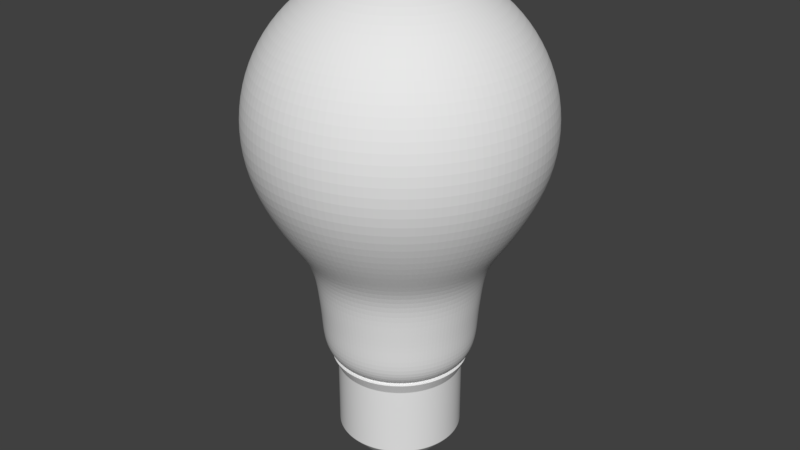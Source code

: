# Source: light_bulbV2.blend  (saved by Blender 2.79.0; exported with 4.5.12 LTS)
import bpy
from mathutils import Matrix  # noqa: F401  (used for matrix-valued properties, if any)

bpy.ops.wm.read_factory_settings(use_empty=True)
scene = bpy.context.scene
scene.name = 'Scene'

# ---- collections
col_collection_1 = bpy.data.collections.new('Collection 1'); scene.collection.children.link(col_collection_1)

# ---- world
world_world = bpy.data.worlds.new('World'); scene.world = world_world
world_world.color = (0.05088, 0.05088, 0.05088)
world_world.use_sun_shadow = False
world_world.sun_shadow_jitter_overblur = 0.0
world_world.cycles.sampling_method = 'MANUAL'

# ---- meshes
me_circle_001 = bpy.data.meshes.new('Circle.001')
me_circle_001.from_pydata([(0.0, -0.2906, 0.0), (-0.9511, -0.9816, 0.0), (-0.5878, -2.1, 0.0), (0.5878, -2.1, 0.0), (0.9511, -0.9816, 0.0)], [(1, 0), (2, 1), (3, 2), (4, 3), (0, 4)], [])
me_circle_001.materials.append(None)
me_circle_001.materials.append(None)
me_circle_001.use_remesh_preserve_volume = False
me_circle_001.use_remesh_preserve_attributes = False
me_circle_001.use_mirror_vertex_groups = False
me_circle_001.update()
me_cube_001 = bpy.data.meshes.new('Cube.001')
me_cube_001.from_pydata([(-0.9461, -0.4734, -4.072), (-0.2315, -0.4734, 2.281), (-0.9461, 0.4744, -4.072), (-0.9461, 0.4744, 3.001), (0.9461, -0.4734, -4.072), (0.2315, -0.4734, 2.281), (0.9461, 0.4744, -4.072), (0.9461, 0.4744, 3.001), (-0.2315, -0.4734, 1.72), (-0.9461, 0.4744, 1.0), (0.9461, 0.4744, 1.0), (0.2315, -0.4734, 1.72), (-0.2912, -0.2912, 3.001), (-0.2912, 0.2912, 3.001), (0.2912, -0.2912, 3.001), (0.2912, 0.2912, 3.001), (-0.2912, -0.2912, 5.625), (-0.2912, 0.2912, 5.625), (0.2912, -0.2912, 5.625), (0.2912, 0.2912, 5.625), (-0.6037, -0.6037, 5.625), (-0.6037, 0.6037, 5.625), (0.6037, -0.6037, 5.625), (0.6037, 0.6037, 5.625), (-0.6037, -0.6037, 6.032), (-0.6037, 0.6037, 6.032), (0.6037, -0.6037, 6.032), (0.6037, 0.6037, 6.032), (-0.9461, -0.4734, 1.0), (-0.9461, -0.4734, 3.001), (0.9461, -0.4734, 3.001), (0.9461, -0.4734, 1.0), (-0.2315, 0.4765, 2.281), (0.2315, 0.4765, 2.281), (-0.2315, 0.4765, 1.72), (0.2315, 0.4765, 1.72), (-0.9461, 0.4744, -4.065), (0.9461, 0.4744, -4.065), (0.9461, -0.4734, -4.065), (-0.9461, -0.4734, -4.065), (-0.9461, -0.4734, -4.052), (-0.9461, 0.4744, -4.052), (0.9461, 0.4744, -4.052), (0.9461, -0.4734, -4.052)], [], [(28, 29, 3, 9), (10, 7, 30, 31), (11, 5, 33, 35), (7, 3, 13, 15), (43, 31, 28, 40), (42, 10, 31, 43), (41, 9, 10, 42), (40, 28, 9, 41), (12, 14, 18, 16), (30, 7, 15, 14), (3, 29, 12, 13), (29, 30, 14, 12), (19, 17, 21, 23), (15, 13, 17, 19), (14, 15, 19, 18), (13, 12, 16, 17), (22, 23, 27, 26), (18, 19, 23, 22), (17, 16, 20, 21), (16, 18, 22, 20), (27, 25, 24, 26), (21, 20, 24, 25), (20, 22, 26, 24), (23, 21, 25, 27), (8, 1, 29, 28), (1, 5, 30, 29), (5, 11, 31, 30), (11, 8, 28, 31), (1, 8, 34, 32), (8, 11, 35, 34), (5, 1, 32, 33), (3, 32, 34, 9), (9, 34, 35, 10), (10, 35, 33, 7), (3, 7, 33, 32), (2, 6, 4, 0), (0, 39, 36, 2), (2, 36, 37, 6), (6, 37, 38, 4), (4, 38, 39, 0), (39, 40, 41, 36), (36, 41, 42, 37), (37, 42, 43, 38), (38, 43, 40, 39)])
me_cube_001.use_remesh_preserve_volume = False
me_cube_001.use_remesh_preserve_attributes = False
me_cube_001.use_mirror_vertex_groups = False
me_cube_001.update()
me_cylinder = bpy.data.meshes.new('Cylinder')
me_cylinder.from_pydata([(-2.044e-09, 1.018, 0.9501), (0.1986, 0.9984, 0.9501), (0.3896, 0.9405, 0.9501), (0.5656, 0.8464, 0.9501), (0.7198, 0.7198, 0.9501), (0.8464, 0.5656, 0.9501), (0.9405, 0.3896, 0.9501), (0.9984, 0.1986, 0.9501), (1.018, 7.17e-08, 0.9501), (0.9984, -0.1986, 0.9501), (0.9405, -0.3896, 0.9501), (0.8464, -0.5656, 0.9501), (0.7198, -0.7198, 0.9501), (0.5656, -0.8464, 0.9501), (0.3896, -0.9405, 0.9501), (0.1986, -0.9984, 0.9501), (-3.337e-07, -1.018, 0.9501), (-0.1986, -0.9984, 0.9501), (-0.3896, -0.9405, 0.9501), (-0.5656, -0.8464, 0.9501), (-0.7198, -0.7198, 0.9501), (-0.8464, -0.5656, 0.9501), (-0.9405, -0.3896, 0.9501), (-0.9984, -0.1986, 0.9501), (-1.018, 9.778e-07, 0.9501), (-0.9984, 0.1986, 0.9501), (-0.9405, 0.3896, 0.9501), (-0.8464, 0.5656, 0.9501), (-0.7198, 0.7198, 0.9501), (-0.5656, 0.8464, 0.9501), (-0.3896, 0.9405, 0.9501), (-0.1986, 0.9984, 0.9501), (4.466e-08, 0.5338, -0.5674), (0.1041, 0.5235, -0.5674), (0.2043, 0.4932, -0.5674), (0.2966, 0.4438, -0.5674), (0.3774, 0.3774, -0.5674), (0.4438, 0.2966, -0.5674), (0.4932, 0.2043, -0.5674), (0.5235, 0.1041, -0.5674), (0.5338, 1.868e-07, -0.5674), (0.5235, -0.1041, -0.5674), (0.4932, -0.2043, -0.5674), (0.4438, -0.2966, -0.5674), (0.3774, -0.3774, -0.5674), (0.2966, -0.4438, -0.5674), (0.2043, -0.4932, -0.5674), (0.1041, -0.5235, -0.5674), (-1.293e-07, -0.5338, -0.5674), (-0.1041, -0.5235, -0.5674), (-0.2043, -0.4932, -0.5674), (-0.2966, -0.4438, -0.5674), (-0.3774, -0.3774, -0.5674), (-0.4438, -0.2966, -0.5674), (-0.4932, -0.2043, -0.5674), (-0.5235, -0.1041, -0.5674), (-0.5338, 6.619e-07, -0.5674), (-0.5235, 0.1041, -0.5674), (-0.4932, 0.2043, -0.5674), (-0.4438, 0.2966, -0.5674), (-0.3774, 0.3774, -0.5674), (-0.2966, 0.4438, -0.5674), (-0.2043, 0.4932, -0.5674), (-0.1041, 0.5235, -0.5674), (5.265e-08, 0.4127, -0.7669), (0.08051, 0.4048, -0.7669), (0.1579, 0.3813, -0.7669), (0.2293, 0.3431, -0.7669), (0.2918, 0.2918, -0.7669), (0.3431, 0.2293, -0.7669), (0.3813, 0.1579, -0.7669), (0.4048, 0.08051, -0.7669), (0.4127, 2.159e-07, -0.7669), (0.4048, -0.08051, -0.7669), (0.3813, -0.1579, -0.7669), (0.3431, -0.2293, -0.7669), (0.2918, -0.2918, -0.7669), (0.2293, -0.3431, -0.7669), (0.1579, -0.3813, -0.7669), (0.08051, -0.4048, -0.7669), (-8.182e-08, -0.4127, -0.7669), (-0.08051, -0.4048, -0.7669), (-0.1579, -0.3813, -0.7669), (-0.2293, -0.3431, -0.7669), (-0.2918, -0.2918, -0.7669), (-0.3431, -0.2293, -0.7669), (-0.3813, -0.1579, -0.7669), (-0.4048, -0.08051, -0.7669), (-0.4127, 5.833e-07, -0.7669), (-0.4048, 0.08051, -0.7669), (-0.3813, 0.1579, -0.7669), (-0.3431, 0.2293, -0.7669), (-0.2918, 0.2918, -0.7669), (-0.2293, 0.3431, -0.7669), (-0.1579, 0.3813, -0.7669), (-0.08051, 0.4048, -0.7669), (0.6629, -0.6629, 0.7421), (-0.7795, 0.5209, 0.7421), (0.3588, -0.8662, 0.7421), (0.1829, 0.9195, 0.7421), (-0.6629, 0.6629, 0.7421), (0.1829, -0.9195, 0.7421), (0.3588, 0.8662, 0.7421), (-0.5209, 0.7795, 0.7421), (-2.971e-07, -0.9375, 0.7421), (0.5209, 0.7795, 0.7421), (-0.3588, 0.8662, 0.7421), (-0.1829, -0.9195, 0.7421), (0.6629, 0.6629, 0.7421), (-0.1829, 0.9195, 0.7421), (8.387e-09, 0.9375, 0.7421), (-0.3588, -0.8662, 0.7421), (0.7795, 0.5209, 0.7421), (-0.5209, -0.7795, 0.7421), (0.8662, 0.3588, 0.7421), (-0.6629, -0.6629, 0.7421), (0.9195, 0.1829, 0.7421), (-0.7795, -0.5209, 0.7421), (0.9375, 8.752e-08, 0.7421), (-0.8662, -0.3588, 0.7421), (0.9195, -0.1829, 0.7421), (-0.9195, -0.1829, 0.7421), (0.8662, -0.3588, 0.7421), (0.7795, -0.5209, 0.7421), (-0.9375, 9.22e-07, 0.7421), (-0.9195, 0.1829, 0.7421), (-0.8662, 0.3588, 0.7421), (0.5209, -0.7795, 0.7421), (-4.795e-10, 1.006, 0.9242), (0.1962, 0.9866, 0.9242), (0.3849, 0.9293, 0.9242), (0.5589, 0.8364, 0.9242), (0.7113, 0.7113, 0.9242), (0.8364, 0.5589, 0.9242), (0.9293, 0.3849, 0.9242), (0.9866, 0.1962, 0.9242), (1.006, 7.407e-08, 0.9242), (0.9866, -0.1962, 0.9242), (0.9293, -0.3849, 0.9242), (0.8364, -0.5589, 0.9242), (0.7113, -0.7113, 0.9242), (0.5589, -0.8364, 0.9242), (0.3849, -0.9293, 0.9242), (0.1962, -0.9866, 0.9242), (-3.282e-07, -1.006, 0.9242), (-0.1962, -0.9866, 0.9242), (-0.3849, -0.9293, 0.9242), (-0.5589, -0.8364, 0.9242), (-0.7113, -0.7113, 0.9242), (-0.8364, -0.5589, 0.9242), (-0.9293, -0.3849, 0.9242), (-0.9866, -0.1962, 0.9242), (-1.006, 9.694e-07, 0.9242), (-0.9866, 0.1962, 0.9242), (-0.9293, 0.3849, 0.9242), (-0.8364, 0.5589, 0.9242), (-0.7113, 0.7113, 0.9242), (-0.5589, 0.8364, 0.9242), (-0.3849, 0.9293, 0.9242), (-0.1962, 0.9866, 0.9242), (0.185, 0.9303, 0.801), (0.363, 0.8763, 0.801), (0.527, 0.7887, 0.801), (0.6707, 0.6707, 0.801), (0.7887, 0.527, 0.801), (0.8763, 0.363, 0.801), (0.9303, 0.185, 0.801), (0.9485, 8.536e-08, 0.801), (0.9303, -0.185, 0.801), (0.8763, -0.363, 0.801), (0.7887, -0.527, 0.801), (0.6707, -0.6707, 0.801), (0.527, -0.7887, 0.801), (0.363, -0.8763, 0.801), (0.185, -0.9303, 0.801), (-3.021e-07, -0.9485, 0.801), (-0.185, -0.9303, 0.801), (-0.363, -0.8763, 0.801), (-0.527, -0.7887, 0.801), (-0.6707, -0.6707, 0.801), (-0.7887, -0.527, 0.801), (-0.8763, -0.363, 0.801), (-0.9303, -0.185, 0.801), (-0.9485, 9.296e-07, 0.801), (-0.9303, 0.185, 0.801), (-0.8763, 0.363, 0.801), (-0.7887, 0.527, 0.801), (-0.6707, 0.6707, 0.801), (-0.527, 0.7887, 0.801), (-0.363, 0.8763, 0.801), (-0.185, 0.9303, 0.801), (6.963e-09, 0.9485, 0.801), (8.387e-09, 0.9375, -0.2556), (0.7795, -0.5209, -0.2556), (-0.9195, 0.1829, -0.2556), (0.6629, -0.6629, -0.2556), (-0.7795, 0.5209, -0.2556), (0.3588, -0.8662, -0.2556), (0.1829, 0.9195, -0.2556), (-0.6629, 0.6629, -0.2556), (0.1829, -0.9195, -0.2556), (0.3588, 0.8662, -0.2556), (-0.5209, 0.7795, -0.2556), (-2.971e-07, -0.9375, -0.2556), (0.5209, 0.7795, -0.2556), (-0.3588, 0.8662, -0.2556), (-0.1829, -0.9195, -0.2556), (0.6629, 0.6629, -0.2556), (-0.1829, 0.9195, -0.2556), (-0.3588, -0.8662, -0.2556), (0.7795, 0.5209, -0.2556), (-0.5209, -0.7795, -0.2556), (0.8662, 0.3588, -0.2556), (-0.6629, -0.6629, -0.2556), (0.9195, 0.1829, -0.2556), (-0.7795, -0.5209, -0.2556), (0.9375, 8.752e-08, -0.2556), (-0.8662, -0.3588, -0.2556), (0.9195, -0.1829, -0.2556), (-0.9195, -0.1829, -0.2556), (0.8662, -0.3588, -0.2556), (-0.9375, 9.22e-07, -0.2556), (-0.8662, 0.3588, -0.2556), (0.5209, -0.7795, -0.2556), (-0.344, 0.8305, -0.3274), (0.4994, 0.7474, -0.3274), (0.344, 0.8305, -0.3274), (0.7474, -0.4994, -0.3274), (0.8305, -0.344, -0.3274), (0.1754, 0.8816, -0.3274), (-0.7474, 0.4994, -0.3274), (-0.8305, 0.344, -0.3274), (-0.1754, -0.8816, -0.3274), (-0.8816, 0.1754, -0.3274), (-0.8989, 8.97e-07, -0.3274), (0.1754, -0.8816, -0.3274), (1.222e-08, 0.8989, -0.3274), (0.344, -0.8305, -0.3274), (-0.8816, -0.1754, -0.3274), (0.7474, 0.4994, -0.3274), (0.6356, -0.6356, -0.3274), (-0.4994, 0.7474, -0.3274), (-0.6356, -0.6356, -0.3274), (-0.1754, 0.8816, -0.3274), (0.8305, 0.344, -0.3274), (0.8989, 9.687e-08, -0.3274), (0.8816, -0.1754, -0.3274), (-0.6356, 0.6356, -0.3274), (0.4994, -0.7474, -0.3274), (-2.807e-07, -0.8989, -0.3274), (-0.4994, -0.7474, -0.3274), (-0.8305, -0.344, -0.3274), (0.8816, 0.1754, -0.3274), (-0.344, -0.8305, -0.3274), (0.6356, 0.6356, -0.3274), (-0.7474, -0.4994, -0.3274), (-0.2732, 0.6596, -0.5344), (0.3967, 0.5937, -0.5344), (0.2732, 0.6596, -0.5344), (0.5937, -0.3967, -0.5344), (0.6596, -0.2732, -0.5344), (0.1393, 0.7003, -0.5344), (-0.5937, 0.3967, -0.5344), (-0.6596, 0.2732, -0.5344), (-0.1393, -0.7003, -0.5344), (-0.7003, 0.1393, -0.5344), (-0.714, 7.772e-07, -0.5344), (0.1393, -0.7003, -0.5344), (3.054e-08, 0.714, -0.5344), (0.2732, -0.6596, -0.5344), (-0.7003, -0.1393, -0.5344), (0.5937, 0.3967, -0.5344), (0.5049, -0.5049, -0.5344), (-0.3967, 0.5937, -0.5344), (-0.5049, -0.5049, -0.5344), (0.6596, 0.2732, -0.5344), (0.714, 1.416e-07, -0.5344), (0.7003, -0.1393, -0.5344), (-0.5049, 0.5049, -0.5344), (-2.021e-07, -0.714, -0.5344), (-0.3967, -0.5937, -0.5344), (0.7003, 0.1393, -0.5344), (-0.2732, -0.6596, -0.5344), (-0.5937, -0.3967, -0.5344), (-0.1393, 0.7003, -0.5344), (0.3967, -0.5937, -0.5344), (-0.6596, -0.2732, -0.5344), (0.5049, 0.5049, -0.5344), (-0.436, 0.2914, -0.5828), (-0.4845, 0.2007, -0.5828), (-0.5143, 0.1023, -0.5828), (-0.5244, 6.559e-07, -0.5828), (-0.5143, -0.1023, -0.5828), (0.5244, 1.891e-07, -0.5828), (0.5143, 0.1023, -0.5828), (0.3708, 0.3708, -0.5828), (0.2914, 0.436, -0.5828), (-0.4845, -0.2007, -0.5828), (-1.256e-07, -0.5244, -0.5828), (0.1023, -0.5143, -0.5828), (0.4845, 0.2007, -0.5828), (0.436, 0.2914, -0.5828), (-0.436, -0.2914, -0.5828), (-0.3708, -0.3708, -0.5828), (-0.2007, 0.4845, -0.5828), (-0.2914, 0.436, -0.5828), (-0.2914, -0.436, -0.5828), (-0.2007, -0.4845, -0.5828), (4.528e-08, 0.5244, -0.5828), (-0.1023, 0.5143, -0.5828), (-0.1023, -0.5143, -0.5828), (0.3708, -0.3708, -0.5828), (0.436, -0.2914, -0.5828), (0.2007, -0.4845, -0.5828), (0.2914, -0.436, -0.5828), (0.4845, -0.2007, -0.5828), (0.2007, 0.4845, -0.5828), (0.1023, 0.5143, -0.5828), (0.5143, -0.1023, -0.5828), (-0.3708, 0.3708, -0.5828), (-0.5084, -0.2106, -0.5674), (-0.4576, -0.3057, -0.5674), (-0.1074, -0.5398, -0.5674), (-1.359e-07, -0.5503, -0.5674), (-0.5503, 6.725e-07, -0.5674), (-0.5398, -0.1074, -0.5674), (0.1074, -0.5398, -0.5674), (0.2106, -0.5084, -0.5674), (-0.3891, 0.3891, -0.5674), (-0.4576, 0.3057, -0.5674), (0.3891, 0.3891, -0.5674), (0.3057, 0.4576, -0.5674), (0.3057, -0.4576, -0.5674), (0.3891, -0.3891, -0.5674), (0.5084, -0.2106, -0.5674), (0.5398, -0.1074, -0.5674), (0.5084, 0.2106, -0.5674), (0.4576, 0.3057, -0.5674), (0.4576, -0.3057, -0.5674), (0.5503, 1.826e-07, -0.5674), (0.5398, 0.1074, -0.5674), (-0.2106, -0.5084, -0.5674), (-0.2106, 0.5084, -0.5674), (-0.3057, 0.4576, -0.5674), (0.1074, 0.5398, -0.5674), (4.343e-08, 0.5503, -0.5674), (-0.1074, 0.5398, -0.5674), (0.2106, 0.5084, -0.5674), (-0.5084, 0.2106, -0.5674), (-0.5398, 0.1074, -0.5674), (-0.3891, -0.3891, -0.5674), (-0.3057, -0.4576, -0.5674), (-0.5431, -0.3629, -0.5674), (-1.77e-07, -0.6532, -0.5674), (-0.6406, -0.1274, -0.5674), (0.25, -0.6035, -0.5674), (-0.5431, 0.3629, -0.5674), (0.3629, 0.5431, -0.5674), (0.4619, -0.4619, -0.5674), (0.6406, -0.1274, -0.5674), (0.5431, 0.3629, -0.5674), (0.6532, 1.567e-07, -0.5674), (-0.3629, 0.5431, -0.5674), (3.579e-08, 0.6532, -0.5674), (0.25, 0.6035, -0.5674), (-0.6406, 0.1274, -0.5674), (-0.4619, -0.4619, -0.5674), (-0.3629, -0.5431, -0.5674), (-0.6035, -0.25, -0.5674), (-0.1274, -0.6406, -0.5674), (-0.6532, 7.381e-07, -0.5674), (0.1274, -0.6406, -0.5674), (-0.4619, 0.4619, -0.5674), (0.4619, 0.4619, -0.5674), (0.3629, -0.5431, -0.5674), (0.6035, -0.25, -0.5674), (0.6035, 0.25, -0.5674), (0.5431, -0.3629, -0.5674), (0.6406, 0.1274, -0.5674), (-0.25, -0.6035, -0.5674), (-0.25, 0.6035, -0.5674), (0.1274, 0.6406, -0.5674), (-0.1274, 0.6406, -0.5674), (-0.6035, 0.25, -0.5674), (-0.3464, 0.2315, -0.7605), (-0.4166, 5.858e-07, -0.7605), (0.4166, 2.15e-07, -0.7605), (0.2946, 0.2946, -0.7605), (-8.335e-08, -0.4166, -0.7605), (0.3849, 0.1594, -0.7605), (-0.3464, -0.2315, -0.7605), (-0.1594, 0.3849, -0.7605), (-0.2315, -0.3464, -0.7605), (5.239e-08, 0.4166, -0.7605), (-0.08128, -0.4086, -0.7605), (0.2946, -0.2946, -0.7605), (0.1594, 0.3849, -0.7605), (0.4086, -0.08128, -0.7605), (-0.2946, 0.2946, -0.7605), (-0.3849, 0.1594, -0.7605), (-0.4086, 0.08128, -0.7605), (-0.4086, -0.08128, -0.7605), (0.4086, 0.08128, -0.7605), (0.2315, 0.3464, -0.7605), (-0.3849, -0.1594, -0.7605), (0.08128, -0.4086, -0.7605), (0.3464, 0.2315, -0.7605), (-0.2946, -0.2946, -0.7605), (-0.2315, 0.3464, -0.7605), (-0.1594, -0.3849, -0.7605), (-0.08128, 0.4086, -0.7605), (0.3464, -0.2315, -0.7605), (0.1594, -0.3849, -0.7605), (0.2315, -0.3464, -0.7605), (0.3849, -0.1594, -0.7605), (0.08128, 0.4086, -0.7605), (-0.3879, 0.1607, -0.7551), (-0.4118, 0.08191, -0.7551), (-0.4118, -0.08191, -0.7551), (0.4118, 0.08191, -0.7551), (0.2333, 0.3491, -0.7551), (-0.3879, -0.1607, -0.7551), (0.08191, -0.4118, -0.7551), (0.3491, 0.2333, -0.7551), (-0.2969, -0.2969, -0.7551), (-0.2333, 0.3491, -0.7551), (-0.1607, -0.3879, -0.7551), (-0.08191, 0.4118, -0.7551), (0.3491, -0.2333, -0.7551), (0.1607, -0.3879, -0.7551), (0.2333, -0.3491, -0.7551), (0.3879, -0.1607, -0.7551), (0.08191, 0.4118, -0.7551), (-0.3491, 0.2333, -0.7551), (-0.4199, 5.879e-07, -0.7551), (0.4199, 2.142e-07, -0.7551), (0.2969, 0.2969, -0.7551), (-8.463e-08, -0.4199, -0.7551), (0.3879, 0.1607, -0.7551), (-0.3491, -0.2333, -0.7551), (-0.1607, 0.3879, -0.7551), (-0.2333, -0.3491, -0.7551), (5.218e-08, 0.4199, -0.7551), (-0.08191, -0.4118, -0.7551), (0.2969, -0.2969, -0.7551), (0.1607, 0.3879, -0.7551), (0.4118, -0.08191, -0.7551), (-0.2969, 0.2969, -0.7551), (-0.1829, 0.9195, -0.2758), (-0.1818, 0.9141, -0.2903), (-0.1828, 0.9188, -0.2808), (-0.1824, 0.9168, -0.2861), (-0.3588, 0.8662, -0.2758), (-0.3567, 0.861, -0.2903), (-0.3585, 0.8655, -0.2808), (-0.3577, 0.8636, -0.2861), (-0.5209, 0.7795, -0.2758), (-0.5178, 0.7749, -0.2903), (-0.5205, 0.7789, -0.2808), (-0.5193, 0.7772, -0.2861), (-0.6629, 0.6629, -0.2758), (-0.659, 0.659, -0.2903), (-0.6624, 0.6624, -0.2808), (-0.661, 0.661, -0.2861), (-0.7795, 0.5209, -0.2758), (-0.7749, 0.5178, -0.2903), (-0.7789, 0.5205, -0.2808), (-0.7772, 0.5193, -0.2861), (-0.8662, 0.3588, -0.2758), (-0.861, 0.3567, -0.2903), (-0.8655, 0.3585, -0.2808), (-0.8636, 0.3577, -0.2861), (-0.9195, 0.1829, -0.2758), (-0.9141, 0.1818, -0.2903), (-0.9188, 0.1828, -0.2808), (-0.9168, 0.1824, -0.2861), (-0.9375, 9.22e-07, -0.2758), (-0.932, 9.184e-07, -0.2903), (-0.9368, 9.215e-07, -0.2808), (-0.9348, 9.202e-07, -0.2861), (-0.9195, -0.1829, -0.2758), (-0.9141, -0.1818, -0.2903), (-0.9188, -0.1828, -0.2808), (-0.9168, -0.1824, -0.2861), (-0.8662, -0.3588, -0.2758), (-0.861, -0.3567, -0.2903), (-0.8655, -0.3585, -0.2808), (-0.8636, -0.3577, -0.2861), (-0.7795, -0.5209, -0.2758), (-0.7749, -0.5178, -0.2903), (-0.7789, -0.5205, -0.2808), (-0.7772, -0.5193, -0.2861), (-0.6629, -0.6629, -0.2758), (-0.659, -0.659, -0.2903), (-0.6624, -0.6624, -0.2808), (-0.661, -0.661, -0.2861), (-0.5209, -0.7795, -0.2758), (-0.5178, -0.7749, -0.2903), (-0.5205, -0.7789, -0.2808), (-0.5193, -0.7772, -0.2861), (-0.3588, -0.8662, -0.2758), (-0.3567, -0.861, -0.2903), (-0.3585, -0.8655, -0.2808), (-0.3577, -0.8636, -0.2861), (-0.1829, -0.9195, -0.2758), (-0.1818, -0.9141, -0.2903), (-0.1828, -0.9188, -0.2808), (-0.1824, -0.9168, -0.2861), (-2.971e-07, -0.9375, -0.2758), (-2.947e-07, -0.932, -0.2903), (-2.968e-07, -0.9368, -0.2808), (-2.959e-07, -0.9348, -0.2861), (0.1829, -0.9195, -0.2758), (0.1818, -0.9141, -0.2903), (0.1828, -0.9188, -0.2808), (0.1824, -0.9168, -0.2861), (0.3588, -0.8662, -0.2758), (0.3567, -0.861, -0.2903), (0.3585, -0.8655, -0.2808), (0.3577, -0.8636, -0.2861), (0.5209, -0.7795, -0.2758), (0.5178, -0.7749, -0.2903), (0.5205, -0.7789, -0.2808), (0.5193, -0.7772, -0.2861), (0.6629, -0.6629, -0.2758), (0.659, -0.659, -0.2903), (0.6624, -0.6624, -0.2808), (0.661, -0.661, -0.2861), (0.7795, -0.5209, -0.2758), (0.7749, -0.5178, -0.2903), (0.7789, -0.5205, -0.2808), (0.7772, -0.5193, -0.2861), (0.8662, -0.3588, -0.2758), (0.861, -0.3567, -0.2903), (0.8655, -0.3585, -0.2808), (0.8636, -0.3577, -0.2861), (0.9195, -0.1829, -0.2758), (0.9141, -0.1818, -0.2903), (0.9188, -0.1828, -0.2808), (0.9168, -0.1824, -0.2861), (0.9375, 8.752e-08, -0.2758), (0.932, 8.887e-08, -0.2903), (0.9368, 8.77e-08, -0.2808), (0.9348, 8.82e-08, -0.2861), (0.9195, 0.1829, -0.2758), (0.9141, 0.1818, -0.2903), (0.9188, 0.1828, -0.2808), (0.9168, 0.1824, -0.2861), (0.8662, 0.3588, -0.2758), (0.861, 0.3567, -0.2903), (0.8655, 0.3585, -0.2808), (0.8636, 0.3577, -0.2861), (0.7795, 0.5209, -0.2758), (0.7749, 0.5178, -0.2903), (0.7789, 0.5205, -0.2808), (0.7772, 0.5193, -0.2861), (0.6629, 0.6629, -0.2758), (0.659, 0.659, -0.2903), (0.6624, 0.6624, -0.2808), (0.661, 0.661, -0.2861), (0.5209, 0.7795, -0.2758), (0.5178, 0.7749, -0.2903), (0.5205, 0.7789, -0.2808), (0.5193, 0.7772, -0.2861), (0.3588, 0.8662, -0.2758), (0.3567, 0.861, -0.2903), (0.3585, 0.8655, -0.2808), (0.3577, 0.8636, -0.2861), (0.1829, 0.9195, -0.2758), (0.1818, 0.9141, -0.2903), (0.1828, 0.9188, -0.2808), (0.1824, 0.9168, -0.2861), (8.937e-09, 0.932, -0.2903), (8.387e-09, 0.9375, -0.2758), (8.662e-09, 0.9348, -0.2861), (8.462e-09, 0.9368, -0.2808), (3.288e-08, 0.6904, -0.5608), (3.412e-08, 0.6756, -0.5674), (3.326e-08, 0.6862, -0.5641), (3.371e-08, 0.6809, -0.5665), (0.1318, 0.6626, -0.5674), (0.1347, 0.6771, -0.5608), (0.1328, 0.6678, -0.5665), (0.1339, 0.6731, -0.5641), (0.2586, 0.6242, -0.5674), (0.2642, 0.6378, -0.5608), (0.2606, 0.629, -0.5665), (0.2626, 0.634, -0.5641), (0.3836, 0.574, -0.5608), (0.3754, 0.5618, -0.5674), (0.3813, 0.5706, -0.5641), (0.3783, 0.5661, -0.5665), (0.4777, 0.4777, -0.5674), (0.4882, 0.4882, -0.5608), (0.4814, 0.4814, -0.5665), (0.4853, 0.4853, -0.5641), (0.574, 0.3836, -0.5608), (0.5618, 0.3754, -0.5674), (0.5706, 0.3813, -0.5641), (0.5661, 0.3783, -0.5665), (0.6242, 0.2586, -0.5674), (0.6378, 0.2642, -0.5608), (0.629, 0.2606, -0.5665), (0.634, 0.2626, -0.5641), (0.6771, 0.1347, -0.5608), (0.6626, 0.1318, -0.5674), (0.6731, 0.1339, -0.5641), (0.6678, 0.1328, -0.5665), (0.6756, 1.51e-07, -0.5674), (0.6904, 1.474e-07, -0.5608), (0.6809, 1.497e-07, -0.5665), (0.6862, 1.484e-07, -0.5641), (0.6771, -0.1347, -0.5608), (0.6626, -0.1318, -0.5674), (0.6731, -0.1339, -0.5641), (0.6678, -0.1328, -0.5665), (0.6242, -0.2586, -0.5674), (0.6378, -0.2642, -0.5608), (0.629, -0.2606, -0.5665), (0.634, -0.2626, -0.5641), (0.574, -0.3836, -0.5608), (0.5618, -0.3754, -0.5674), (0.5706, -0.3813, -0.5641), (0.5661, -0.3783, -0.5665), (0.4777, -0.4777, -0.5674), (0.4882, -0.4882, -0.5608), (0.4814, -0.4814, -0.5665), (0.4853, -0.4853, -0.5641), (0.3836, -0.574, -0.5608), (0.3754, -0.5618, -0.5674), (0.3813, -0.5706, -0.5641), (0.3783, -0.5661, -0.5665), (0.2586, -0.6242, -0.5674), (0.2642, -0.6378, -0.5608), (0.2606, -0.629, -0.5665), (0.2626, -0.634, -0.5641), (0.1347, -0.6771, -0.5608), (0.1318, -0.6626, -0.5674), (0.1339, -0.6731, -0.5641), (0.1328, -0.6678, -0.5665), (-1.86e-07, -0.6756, -0.5674), (-1.921e-07, -0.6904, -0.5608), (-1.881e-07, -0.6809, -0.5665), (-1.903e-07, -0.6862, -0.5641), (-0.1347, -0.6771, -0.5608), (-0.1318, -0.6626, -0.5674), (-0.1339, -0.6731, -0.5641), (-0.1328, -0.6678, -0.5665), (-0.2586, -0.6242, -0.5674), (-0.2642, -0.6378, -0.5608), (-0.2606, -0.629, -0.5665), (-0.2626, -0.634, -0.5641), (-0.3836, -0.574, -0.5608), (-0.3754, -0.5618, -0.5674), (-0.3813, -0.5706, -0.5641), (-0.3783, -0.5661, -0.5665), (-0.4777, -0.4777, -0.5674), (-0.4882, -0.4882, -0.5608), (-0.4814, -0.4814, -0.5665), (-0.4853, -0.4853, -0.5641), (-0.574, -0.3836, -0.5608), (-0.5618, -0.3754, -0.5674), (-0.5706, -0.3813, -0.5641), (-0.5661, -0.3783, -0.5665), (-0.6242, -0.2586, -0.5674), (-0.6378, -0.2642, -0.5608), (-0.629, -0.2605, -0.5665), (-0.634, -0.2626, -0.5641), (-0.6771, -0.1347, -0.5608), (-0.6626, -0.1318, -0.5674), (-0.6731, -0.1339, -0.5641), (-0.6678, -0.1328, -0.5665), (-0.6756, 7.524e-07, -0.5674), (-0.6904, 7.619e-07, -0.5608), (-0.6809, 7.557e-07, -0.5665), (-0.6862, 7.592e-07, -0.5641), (-0.6771, 0.1347, -0.5608), (-0.6626, 0.1318, -0.5674), (-0.6731, 0.1339, -0.5641), (-0.6678, 0.1328, -0.5665), (-0.6242, 0.2586, -0.5674), (-0.6378, 0.2642, -0.5608), (-0.629, 0.2606, -0.5665), (-0.634, 0.2626, -0.5641), (-0.574, 0.3836, -0.5608), (-0.5618, 0.3754, -0.5674), (-0.5706, 0.3813, -0.5641), (-0.5661, 0.3783, -0.5665), (-0.4777, 0.4777, -0.5674), (-0.4882, 0.4882, -0.5608), (-0.4814, 0.4814, -0.5665), (-0.4853, 0.4853, -0.5641), (-0.3836, 0.574, -0.5608), (-0.3754, 0.5618, -0.5674), (-0.3813, 0.5706, -0.5641), (-0.3783, 0.5661, -0.5665), (-0.2586, 0.6242, -0.5674), (-0.2642, 0.6378, -0.5608), (-0.2605, 0.629, -0.5665), (-0.2626, 0.634, -0.5641), (-0.1347, 0.6771, -0.5608), (-0.1318, 0.6627, -0.5674), (-0.1339, 0.6731, -0.5641), (-0.1328, 0.6678, -0.5665), (8.058e-09, 0.9401, 0.7829), (8.387e-09, 0.9375, 0.7715), (8.222e-09, 0.9388, 0.7794), (8.342e-09, 0.9379, 0.7752), (0.1829, 0.9195, 0.7715), (0.1834, 0.922, 0.7829), (0.183, 0.9198, 0.7752), (0.1832, 0.9208, 0.7794), (0.3588, 0.8662, 0.7715), (0.3597, 0.8685, 0.7829), (0.3589, 0.8665, 0.7752), (0.3593, 0.8673, 0.7794), (0.5209, 0.7795, 0.7715), (0.5223, 0.7816, 0.7829), (0.5211, 0.7798, 0.7752), (0.5216, 0.7806, 0.7794), (0.6629, 0.6629, 0.7715), (0.6647, 0.6647, 0.7829), (0.6632, 0.6632, 0.7752), (0.6638, 0.6638, 0.7794), (0.7795, 0.5209, 0.7715), (0.7816, 0.5223, 0.7829), (0.7798, 0.5211, 0.7752), (0.7806, 0.5216, 0.7794), (0.8662, 0.3588, 0.7715), (0.8685, 0.3597, 0.7829), (0.8665, 0.3589, 0.7752), (0.8673, 0.3593, 0.7794), (0.9195, 0.1829, 0.7715), (0.922, 0.1834, 0.7829), (0.9198, 0.183, 0.7752), (0.9208, 0.1832, 0.7794), (0.9375, 8.752e-08, 0.7715), (0.9401, 8.702e-08, 0.7829), (0.9379, 8.745e-08, 0.7752), (0.9388, 8.727e-08, 0.7794), (0.9195, -0.1829, 0.7715), (0.922, -0.1834, 0.7829), (0.9198, -0.183, 0.7752), (0.9208, -0.1832, 0.7794), (0.8662, -0.3588, 0.7715), (0.8685, -0.3597, 0.7829), (0.8665, -0.3589, 0.7752), (0.8673, -0.3593, 0.7794), (0.7795, -0.5209, 0.7715), (0.7816, -0.5223, 0.7829), (0.7798, -0.5211, 0.7752), (0.7806, -0.5216, 0.7794), (0.6629, -0.6629, 0.7715), (0.6647, -0.6647, 0.7829), (0.6632, -0.6632, 0.7752), (0.6638, -0.6638, 0.7794), (0.5209, -0.7795, 0.7715), (0.5223, -0.7816, 0.7829), (0.5211, -0.7798, 0.7752), (0.5216, -0.7806, 0.7794), (0.3588, -0.8662, 0.7715), (0.3597, -0.8685, 0.7829), (0.3589, -0.8665, 0.7752), (0.3593, -0.8673, 0.7794), (0.1829, -0.9195, 0.7715), (0.1834, -0.922, 0.7829), (0.183, -0.9198, 0.7752), (0.1832, -0.9208, 0.7794), (-2.971e-07, -0.9375, 0.7715), (-2.983e-07, -0.9401, 0.7829), (-2.973e-07, -0.9379, 0.7752), (-2.977e-07, -0.9388, 0.7794), (-0.1829, -0.9195, 0.7715), (-0.1834, -0.922, 0.7829), (-0.183, -0.9198, 0.7752), (-0.1832, -0.9208, 0.7794), (-0.3588, -0.8662, 0.7715), (-0.3597, -0.8685, 0.7829), (-0.3589, -0.8665, 0.7752), (-0.3593, -0.8673, 0.7794), (-0.5209, -0.7795, 0.7715), (-0.5223, -0.7816, 0.7829), (-0.5211, -0.7798, 0.7752), (-0.5216, -0.7806, 0.7794), (-0.6629, -0.6629, 0.7715), (-0.6647, -0.6647, 0.7829), (-0.6632, -0.6632, 0.7752), (-0.6638, -0.6638, 0.7794), (-0.7795, -0.5209, 0.7715), (-0.7816, -0.5223, 0.7829), (-0.7798, -0.5211, 0.7752), (-0.7806, -0.5216, 0.7794), (-0.8662, -0.3588, 0.7715), (-0.8685, -0.3597, 0.7829), (-0.8665, -0.3589, 0.7752), (-0.8673, -0.3593, 0.7794), (-0.9195, -0.1829, 0.7715), (-0.922, -0.1834, 0.7829), (-0.9199, -0.183, 0.7752), (-0.9208, -0.1831, 0.7794), (-0.9375, 9.22e-07, 0.7715), (-0.9401, 9.238e-07, 0.7829), (-0.9379, 9.223e-07, 0.7752), (-0.9388, 9.229e-07, 0.7794), (-0.9195, 0.1829, 0.7715), (-0.922, 0.1834, 0.7829), (-0.9198, 0.183, 0.7752), (-0.9208, 0.1832, 0.7794), (-0.8662, 0.3588, 0.7715), (-0.8685, 0.3597, 0.7829), (-0.8665, 0.3589, 0.7752), (-0.8673, 0.3593, 0.7794), (-0.7795, 0.5209, 0.7715), (-0.7816, 0.5223, 0.7829), (-0.7798, 0.5211, 0.7752), (-0.7806, 0.5216, 0.7794), (-0.6629, 0.6629, 0.7715), (-0.6647, 0.6647, 0.7829), (-0.6632, 0.6632, 0.7752), (-0.6638, 0.6638, 0.7794), (-0.5209, 0.7795, 0.7715), (-0.5223, 0.7816, 0.7829), (-0.5211, 0.7798, 0.7752), (-0.5216, 0.7806, 0.7794), (-0.3588, 0.8662, 0.7715), (-0.3597, 0.8685, 0.7829), (-0.3589, 0.8665, 0.7752), (-0.3593, 0.8673, 0.7794), (-0.1829, 0.9195, 0.7715), (-0.1834, 0.922, 0.7829), (-0.183, 0.9199, 0.7752), (-0.1831, 0.9208, 0.7794)], [], [(128, 0, 1, 129), (129, 1, 2, 130), (130, 2, 3, 131), (131, 3, 4, 132), (132, 4, 5, 133), (133, 5, 6, 134), (134, 6, 7, 135), (135, 7, 8, 136), (136, 8, 9, 137), (137, 9, 10, 138), (138, 10, 11, 139), (139, 11, 12, 140), (140, 12, 13, 141), (141, 13, 14, 142), (142, 14, 15, 143), (143, 15, 16, 144), (144, 16, 17, 145), (145, 17, 18, 146), (146, 18, 19, 147), (147, 19, 20, 148), (148, 20, 21, 149), (149, 21, 22, 150), (150, 22, 23, 151), (151, 23, 24, 152), (152, 24, 25, 153), (153, 25, 26, 154), (154, 26, 27, 155), (155, 27, 28, 156), (156, 28, 29, 157), (157, 29, 30, 158), (158, 30, 31, 159), (159, 31, 0, 128), (696, 701, 382, 380), (321, 320, 54, 53), (616, 621, 377, 375), (605, 608, 361, 378), (269, 267, 636, 633), (584, 589, 357, 364), (645, 648, 379, 369), (669, 672, 370, 354), (629, 632, 355, 374), (685, 688, 372, 356), (264, 282, 649, 644), (270, 266, 673, 668), (656, 661, 352, 366), (680, 685, 356, 383), (597, 600, 376, 360), (693, 696, 380, 362), (613, 616, 375, 359), (637, 640, 353, 371), (271, 275, 601, 596), (580, 584, 364, 381), (277, 260, 617, 612), (632, 637, 371, 355), (621, 624, 358, 377), (653, 656, 366, 367), (672, 677, 365, 370), (664, 669, 354, 368), (589, 592, 373, 357), (273, 256, 697, 692), (677, 680, 383, 365), (577, 580, 381, 363), (661, 664, 368, 352), (284, 268, 576, 700), (281, 276, 609, 604), (221, 194, 472, 476), (477, 473, 233, 234), (533, 529, 227, 228), (485, 481, 238, 251), (541, 537, 246, 245), (489, 485, 251, 255), (545, 541, 245, 252), (493, 489, 255, 242), (549, 545, 252, 244), (497, 493, 242, 250), (553, 549, 244, 239), (501, 497, 250, 253), (557, 553, 239, 254), (505, 501, 253, 232), (205, 208, 448, 452), (561, 557, 254, 225), (509, 505, 232, 249), (449, 572, 236, 243), (565, 561, 225, 226), (513, 509, 249, 235), (461, 457, 241, 247), (569, 565, 226, 229), (517, 513, 235, 237), (465, 461, 247, 230), (572, 569, 229, 236), (521, 517, 237, 248), (469, 465, 230, 231), (525, 521, 248, 240), (473, 469, 231, 233), (529, 525, 240, 227), (220, 193, 528, 532), (323, 322, 49, 48), (325, 324, 56, 55), (327, 326, 47, 46), (329, 328, 60, 59), (331, 330, 36, 35), (333, 332, 45, 44), (335, 334, 42, 41), (337, 336, 38, 37), (334, 338, 43, 42), (339, 335, 41, 40), (336, 340, 39, 38), (322, 341, 50, 49), (343, 342, 62, 61), (330, 337, 37, 36), (345, 344, 33, 32), (342, 346, 63, 62), (346, 345, 32, 63), (347, 331, 35, 34), (328, 343, 61, 60), (338, 333, 44, 43), (349, 348, 58, 57), (348, 329, 59, 58), (332, 327, 46, 45), (340, 339, 40, 39), (324, 349, 57, 56), (320, 325, 55, 54), (350, 321, 53, 52), (351, 350, 52, 51), (326, 323, 48, 47), (341, 351, 51, 50), (344, 347, 34, 33), (399, 384, 91, 90), (400, 399, 90, 89), (401, 385, 88, 87), (385, 400, 89, 88), (402, 386, 72, 71), (403, 387, 68, 67), (404, 401, 87, 86), (405, 388, 80, 79), (406, 389, 70, 69), (407, 390, 85, 84), (408, 391, 94, 93), (409, 392, 83, 82), (410, 393, 64, 95), (388, 394, 81, 80), (411, 395, 76, 75), (412, 405, 79, 78), (413, 412, 78, 77), (395, 413, 77, 76), (392, 407, 84, 83), (414, 411, 75, 74), (415, 396, 66, 65), (386, 397, 73, 72), (384, 398, 92, 91), (389, 402, 71, 70), (397, 414, 74, 73), (387, 406, 69, 68), (391, 410, 95, 94), (394, 409, 82, 81), (396, 403, 67, 66), (398, 408, 93, 92), (393, 415, 65, 64), (390, 404, 86, 85), (752, 756, 127, 96), (753, 171, 172, 757), (809, 185, 186, 813), (757, 172, 173, 761), (828, 705, 110, 109), (813, 186, 187, 817), (761, 173, 174, 765), (709, 160, 161, 713), (817, 187, 188, 821), (765, 174, 175, 769), (713, 161, 162, 717), (821, 188, 189, 825), (769, 175, 176, 773), (717, 162, 163, 721), (825, 189, 190, 829), (773, 176, 177, 777), (721, 163, 164, 725), (704, 191, 160, 709), (777, 177, 178, 781), (725, 164, 165, 729), (781, 178, 179, 785), (729, 165, 166, 733), (785, 179, 180, 789), (733, 166, 167, 737), (789, 180, 181, 793), (737, 167, 168, 741), (793, 181, 182, 797), (741, 168, 169, 745), (797, 182, 183, 801), (745, 169, 170, 749), (801, 183, 184, 805), (808, 812, 97, 126), (190, 159, 128, 191), (189, 158, 159, 190), (188, 157, 158, 189), (187, 156, 157, 188), (186, 155, 156, 187), (185, 154, 155, 186), (184, 153, 154, 185), (183, 152, 153, 184), (182, 151, 152, 183), (181, 150, 151, 182), (180, 149, 150, 181), (179, 148, 149, 180), (178, 147, 148, 179), (177, 146, 147, 178), (176, 145, 146, 177), (175, 144, 145, 176), (174, 143, 144, 175), (173, 142, 143, 174), (172, 141, 142, 173), (171, 140, 141, 172), (170, 139, 140, 171), (169, 138, 139, 170), (168, 137, 138, 169), (167, 136, 137, 168), (166, 135, 136, 167), (165, 134, 135, 166), (164, 133, 134, 165), (163, 132, 133, 164), (162, 131, 132, 163), (161, 130, 131, 162), (160, 129, 130, 161), (191, 128, 129, 160), (708, 712, 102, 99), (712, 716, 105, 102), (716, 720, 108, 105), (720, 724, 112, 108), (724, 728, 114, 112), (728, 732, 116, 114), (732, 736, 118, 116), (736, 740, 120, 118), (740, 744, 122, 120), (744, 748, 123, 122), (749, 170, 171, 753), (748, 752, 96, 123), (756, 760, 98, 127), (760, 764, 101, 98), (764, 768, 104, 101), (768, 772, 107, 104), (772, 776, 111, 107), (776, 780, 113, 111), (780, 784, 115, 113), (784, 788, 117, 115), (788, 792, 119, 117), (792, 796, 121, 119), (796, 800, 124, 121), (800, 804, 125, 124), (805, 184, 185, 809), (804, 808, 126, 125), (812, 816, 100, 97), (816, 820, 103, 100), (820, 824, 106, 103), (824, 828, 109, 106), (705, 708, 99, 110), (123, 96, 195, 193), (96, 127, 223, 195), (126, 97, 196, 222), (127, 98, 197, 223), (110, 99, 198, 192), (97, 100, 199, 196), (98, 101, 200, 197), (99, 102, 201, 198), (100, 103, 202, 199), (101, 104, 203, 200), (102, 105, 204, 201), (103, 106, 205, 202), (104, 107, 206, 203), (105, 108, 207, 204), (106, 109, 208, 205), (107, 111, 209, 206), (108, 112, 210, 207), (109, 110, 192, 208), (111, 113, 211, 209), (112, 114, 212, 210), (113, 115, 213, 211), (114, 116, 214, 212), (115, 117, 215, 213), (116, 118, 216, 214), (117, 119, 217, 215), (118, 120, 218, 216), (119, 121, 219, 217), (120, 122, 220, 218), (121, 124, 221, 219), (122, 123, 193, 220), (124, 125, 194, 221), (125, 126, 222, 194), (212, 214, 544, 548), (192, 198, 568, 573), (213, 215, 488, 492), (457, 453, 224, 241), (194, 222, 468, 472), (199, 202, 456, 460), (204, 207, 556, 560), (215, 217, 484, 488), (481, 477, 234, 238), (209, 211, 496, 500), (193, 195, 524, 528), (197, 200, 512, 516), (216, 218, 536, 540), (198, 201, 564, 568), (207, 210, 552, 556), (200, 203, 508, 512), (218, 220, 532, 536), (202, 205, 452, 456), (210, 212, 548, 552), (222, 196, 464, 468), (211, 213, 492, 496), (217, 219, 480, 484), (203, 206, 504, 508), (196, 199, 460, 464), (195, 223, 520, 524), (219, 221, 476, 480), (206, 209, 500, 504), (201, 204, 560, 564), (223, 197, 516, 520), (214, 216, 540, 544), (537, 533, 228, 246), (208, 192, 573, 448), (244, 252, 281, 275), (236, 229, 261, 268), (242, 255, 283, 274), (243, 236, 268, 284), (233, 231, 263, 265), (247, 241, 273, 278), (225, 254, 287, 257), (255, 251, 286, 283), (234, 233, 265, 266), (253, 250, 280, 282), (227, 240, 272, 259), (237, 235, 267, 269), (245, 246, 277, 276), (229, 226, 258, 261), (254, 239, 271, 287), (235, 249, 279, 267), (246, 228, 260, 277), (241, 224, 256, 273), (239, 244, 275, 271), (231, 230, 262, 263), (250, 242, 274, 280), (251, 238, 270, 286), (249, 232, 264, 279), (230, 247, 278, 262), (240, 248, 285, 272), (238, 234, 266, 270), (232, 253, 282, 264), (226, 225, 257, 258), (248, 237, 269, 285), (252, 245, 276, 281), (228, 227, 259, 260), (224, 243, 284, 256), (53, 54, 297, 302), (32, 33, 317, 308), (60, 61, 305, 319), (34, 35, 296, 316), (49, 50, 307, 310), (62, 63, 309, 304), (36, 37, 301, 295), (41, 42, 315, 318), (38, 39, 294, 300), (59, 60, 319, 288), (40, 41, 318, 293), (33, 34, 316, 317), (42, 43, 312, 315), (51, 52, 303, 306), (44, 45, 314, 311), (45, 46, 313, 314), (46, 47, 299, 313), (43, 44, 311, 312), (48, 49, 310, 298), (63, 32, 308, 309), (50, 51, 306, 307), (61, 62, 304, 305), (52, 53, 302, 303), (37, 38, 300, 301), (47, 48, 298, 299), (54, 55, 292, 297), (35, 36, 295, 296), (39, 40, 293, 294), (56, 57, 290, 291), (55, 56, 291, 292), (57, 58, 289, 290), (58, 59, 288, 289), (381, 364, 347, 344), (379, 367, 351, 341), (371, 353, 323, 326), (367, 366, 350, 351), (366, 352, 321, 350), (368, 354, 325, 320), (370, 365, 349, 324), (378, 361, 339, 340), (374, 355, 327, 332), (383, 356, 329, 348), (365, 383, 348, 349), (377, 358, 333, 338), (372, 362, 343, 328), (364, 357, 331, 347), (382, 363, 345, 346), (380, 382, 346, 342), (363, 381, 344, 345), (373, 360, 337, 330), (362, 380, 342, 343), (369, 379, 341, 322), (376, 378, 340, 336), (361, 359, 335, 339), (375, 377, 338, 334), (360, 376, 336, 337), (359, 375, 334, 335), (358, 374, 332, 333), (357, 373, 330, 331), (356, 372, 328, 329), (355, 371, 326, 327), (354, 370, 324, 325), (353, 369, 322, 323), (352, 368, 320, 321), (283, 286, 665, 660), (279, 264, 644, 641), (266, 265, 676, 673), (267, 279, 641, 636), (688, 693, 362, 372), (592, 597, 360, 373), (272, 285, 628, 625), (260, 259, 620, 617), (600, 605, 378, 376), (259, 272, 625, 620), (276, 277, 612, 609), (275, 281, 604, 601), (648, 653, 367, 379), (256, 284, 700, 697), (287, 271, 596, 593), (701, 577, 363, 382), (261, 258, 585, 581), (257, 287, 593, 588), (278, 273, 692, 689), (624, 629, 374, 358), (263, 262, 684, 681), (262, 278, 689, 684), (285, 269, 633, 628), (608, 613, 359, 361), (265, 263, 681, 676), (286, 270, 668, 665), (274, 283, 660, 657), (280, 274, 657, 652), (640, 645, 369, 353), (282, 280, 652, 649), (258, 257, 588, 585), (94, 95, 64, 65, 66, 67, 68, 69, 70, 71, 72, 73, 74, 75, 76, 77, 78, 79, 80, 81, 82, 83, 84, 85, 86, 87, 88, 89, 90, 91, 92, 93), (439, 421, 404, 390), (442, 432, 415, 393), (447, 425, 408, 398), (445, 420, 403, 396), (443, 426, 409, 394), (440, 427, 410, 391), (436, 423, 406, 387), (446, 431, 414, 397), (438, 419, 402, 389), (433, 447, 398, 384), (435, 446, 397, 386), (432, 445, 396, 415), (431, 428, 411, 414), (441, 424, 407, 392), (444, 430, 413, 395), (430, 429, 412, 413), (429, 422, 405, 412), (428, 444, 395, 411), (437, 443, 394, 388), (427, 442, 393, 410), (426, 441, 392, 409), (425, 440, 391, 408), (424, 439, 390, 407), (423, 438, 389, 406), (422, 437, 388, 405), (421, 418, 401, 404), (420, 436, 387, 403), (419, 435, 386, 402), (434, 417, 400, 385), (418, 434, 385, 401), (417, 416, 399, 400), (416, 433, 384, 399), (289, 288, 433, 416), (290, 289, 416, 417), (292, 291, 434, 418), (291, 290, 417, 434), (294, 293, 435, 419), (296, 295, 436, 420), (297, 292, 418, 421), (299, 298, 437, 422), (301, 300, 438, 423), (303, 302, 439, 424), (305, 304, 440, 425), (307, 306, 441, 426), (309, 308, 442, 427), (298, 310, 443, 437), (312, 311, 444, 428), (313, 299, 422, 429), (314, 313, 429, 430), (311, 314, 430, 444), (306, 303, 424, 441), (315, 312, 428, 431), (317, 316, 445, 432), (293, 318, 446, 435), (288, 319, 447, 433), (300, 294, 419, 438), (318, 315, 431, 446), (295, 301, 423, 436), (304, 309, 427, 440), (310, 307, 426, 443), (316, 296, 420, 445), (319, 305, 425, 447), (308, 317, 432, 442), (302, 297, 421, 439), (573, 568, 570, 575), (575, 570, 571, 574), (574, 571, 569, 572), (568, 564, 566, 570), (570, 566, 567, 571), (571, 567, 565, 569), (564, 560, 562, 566), (566, 562, 563, 567), (567, 563, 561, 565), (560, 556, 558, 562), (562, 558, 559, 563), (563, 559, 557, 561), (556, 552, 554, 558), (558, 554, 555, 559), (559, 555, 553, 557), (552, 548, 550, 554), (554, 550, 551, 555), (555, 551, 549, 553), (548, 544, 546, 550), (550, 546, 547, 551), (551, 547, 545, 549), (544, 540, 542, 546), (546, 542, 543, 547), (547, 543, 541, 545), (540, 536, 538, 542), (542, 538, 539, 543), (543, 539, 537, 541), (536, 532, 534, 538), (538, 534, 535, 539), (539, 535, 533, 537), (532, 528, 530, 534), (534, 530, 531, 535), (535, 531, 529, 533), (528, 524, 526, 530), (530, 526, 527, 531), (531, 527, 525, 529), (524, 520, 522, 526), (526, 522, 523, 527), (527, 523, 521, 525), (520, 516, 518, 522), (522, 518, 519, 523), (523, 519, 517, 521), (516, 512, 514, 518), (518, 514, 515, 519), (519, 515, 513, 517), (512, 508, 510, 514), (514, 510, 511, 515), (515, 511, 509, 513), (508, 504, 506, 510), (510, 506, 507, 511), (511, 507, 505, 509), (504, 500, 502, 506), (506, 502, 503, 507), (507, 503, 501, 505), (500, 496, 498, 502), (502, 498, 499, 503), (503, 499, 497, 501), (496, 492, 494, 498), (498, 494, 495, 499), (499, 495, 493, 497), (492, 488, 490, 494), (494, 490, 491, 495), (495, 491, 489, 493), (488, 484, 486, 490), (490, 486, 487, 491), (491, 487, 485, 489), (484, 480, 482, 486), (486, 482, 483, 487), (487, 483, 481, 485), (480, 476, 478, 482), (482, 478, 479, 483), (483, 479, 477, 481), (476, 472, 474, 478), (478, 474, 475, 479), (479, 475, 473, 477), (472, 468, 470, 474), (474, 470, 471, 475), (475, 471, 469, 473), (468, 464, 466, 470), (470, 466, 467, 471), (471, 467, 465, 469), (464, 460, 462, 466), (466, 462, 463, 467), (467, 463, 461, 465), (460, 456, 458, 462), (462, 458, 459, 463), (463, 459, 457, 461), (456, 452, 454, 458), (458, 454, 455, 459), (459, 455, 453, 457), (452, 448, 450, 454), (454, 450, 451, 455), (455, 451, 449, 453), (448, 573, 575, 450), (450, 575, 574, 451), (451, 574, 572, 449), (453, 449, 243, 224), (697, 700, 702, 699), (699, 702, 703, 698), (698, 703, 701, 696), (689, 692, 694, 691), (691, 694, 695, 690), (690, 695, 693, 688), (681, 684, 686, 683), (683, 686, 687, 682), (682, 687, 685, 680), (673, 676, 678, 675), (675, 678, 679, 674), (674, 679, 677, 672), (665, 668, 670, 667), (667, 670, 671, 666), (666, 671, 669, 664), (657, 660, 662, 659), (659, 662, 663, 658), (658, 663, 661, 656), (649, 652, 654, 651), (651, 654, 655, 650), (650, 655, 653, 648), (641, 644, 646, 643), (643, 646, 647, 642), (642, 647, 645, 640), (633, 636, 638, 635), (635, 638, 639, 634), (634, 639, 637, 632), (625, 628, 630, 627), (627, 630, 631, 626), (626, 631, 629, 624), (617, 620, 622, 619), (619, 622, 623, 618), (618, 623, 621, 616), (609, 612, 614, 611), (611, 614, 615, 610), (610, 615, 613, 608), (601, 604, 606, 603), (603, 606, 607, 602), (602, 607, 605, 600), (593, 596, 598, 595), (595, 598, 599, 594), (594, 599, 597, 592), (585, 588, 590, 587), (587, 590, 591, 586), (586, 591, 589, 584), (660, 665, 667, 662), (662, 667, 666, 663), (663, 666, 664, 661), (668, 673, 675, 670), (670, 675, 674, 671), (671, 674, 672, 669), (588, 593, 595, 590), (590, 595, 594, 591), (591, 594, 592, 589), (596, 601, 603, 598), (598, 603, 602, 599), (599, 602, 600, 597), (692, 697, 699, 694), (694, 699, 698, 695), (695, 698, 696, 693), (700, 576, 578, 702), (702, 578, 579, 703), (703, 579, 577, 701), (620, 625, 627, 622), (622, 627, 626, 623), (623, 626, 624, 621), (628, 633, 635, 630), (630, 635, 634, 631), (631, 634, 632, 629), (652, 657, 659, 654), (654, 659, 658, 655), (655, 658, 656, 653), (581, 585, 587, 583), (583, 587, 586, 582), (582, 586, 584, 580), (684, 689, 691, 686), (686, 691, 690, 687), (687, 690, 688, 685), (612, 617, 619, 614), (614, 619, 618, 615), (615, 618, 616, 613), (644, 649, 651, 646), (646, 651, 650, 647), (647, 650, 648, 645), (576, 581, 583, 578), (578, 583, 582, 579), (579, 582, 580, 577), (676, 681, 683, 678), (678, 683, 682, 679), (679, 682, 680, 677), (604, 609, 611, 606), (606, 611, 610, 607), (607, 610, 608, 605), (636, 641, 643, 638), (638, 643, 642, 639), (639, 642, 640, 637), (268, 261, 581, 576), (829, 704, 706, 831), (831, 706, 707, 830), (830, 707, 705, 828), (825, 829, 831, 827), (827, 831, 830, 826), (826, 830, 828, 824), (821, 825, 827, 823), (823, 827, 826, 822), (822, 826, 824, 820), (817, 821, 823, 819), (819, 823, 822, 818), (818, 822, 820, 816), (813, 817, 819, 815), (815, 819, 818, 814), (814, 818, 816, 812), (809, 813, 815, 811), (811, 815, 814, 810), (810, 814, 812, 808), (805, 809, 811, 807), (807, 811, 810, 806), (806, 810, 808, 804), (801, 805, 807, 803), (803, 807, 806, 802), (802, 806, 804, 800), (797, 801, 803, 799), (799, 803, 802, 798), (798, 802, 800, 796), (793, 797, 799, 795), (795, 799, 798, 794), (794, 798, 796, 792), (789, 793, 795, 791), (791, 795, 794, 790), (790, 794, 792, 788), (785, 789, 791, 787), (787, 791, 790, 786), (786, 790, 788, 784), (781, 785, 787, 783), (783, 787, 786, 782), (782, 786, 784, 780), (777, 781, 783, 779), (779, 783, 782, 778), (778, 782, 780, 776), (773, 777, 779, 775), (775, 779, 778, 774), (774, 778, 776, 772), (769, 773, 775, 771), (771, 775, 774, 770), (770, 774, 772, 768), (765, 769, 771, 767), (767, 771, 770, 766), (766, 770, 768, 764), (761, 765, 767, 763), (763, 767, 766, 762), (762, 766, 764, 760), (757, 761, 763, 759), (759, 763, 762, 758), (758, 762, 760, 756), (753, 757, 759, 755), (755, 759, 758, 754), (754, 758, 756, 752), (749, 753, 755, 751), (751, 755, 754, 750), (750, 754, 752, 748), (745, 749, 751, 747), (747, 751, 750, 746), (746, 750, 748, 744), (741, 745, 747, 743), (743, 747, 746, 742), (742, 746, 744, 740), (737, 741, 743, 739), (739, 743, 742, 738), (738, 742, 740, 736), (733, 737, 739, 735), (735, 739, 738, 734), (734, 738, 736, 732), (729, 733, 735, 731), (731, 735, 734, 730), (730, 734, 732, 728), (725, 729, 731, 727), (727, 731, 730, 726), (726, 730, 728, 724), (721, 725, 727, 723), (723, 727, 726, 722), (722, 726, 724, 720), (717, 721, 723, 719), (719, 723, 722, 718), (718, 722, 720, 716), (713, 717, 719, 715), (715, 719, 718, 714), (714, 718, 716, 712), (709, 713, 715, 711), (711, 715, 714, 710), (710, 714, 712, 708), (704, 709, 711, 706), (706, 711, 710, 707), (707, 710, 708, 705), (829, 190, 191, 704)])
me_cylinder.use_remesh_preserve_volume = False
me_cylinder.use_remesh_preserve_attributes = False
me_cylinder.use_mirror_vertex_groups = False
me_cylinder.update()
me_sphere = bpy.data.meshes.new('Sphere')
me_sphere.from_pydata([(0.0, 0.5, 0.866), (0.0, 0.7071, 0.7071), (0.0, 0.9659, 0.2588), (0.0, 1.0, 7.55e-08), (0.0, 0.866, -0.5), (0.05049, 0.2538, 0.9659), (0.09755, 0.4904, 0.866), (0.1379, 0.6935, 0.7071), (0.169, 0.8494, 0.5), (0.1884, 0.9474, 0.2588), (0.1951, 0.9808, 7.55e-08), (0.1884, 0.9474, -0.2588), (0.169, 0.8494, -0.5), (0.1452, 0.73, -0.7071), (1.921e-07, 0.6214, -0.8799), (0.1028, 0.5168, -1.359), (0.09905, 0.2391, 0.9659), (0.1913, 0.4619, 0.866), (0.2706, 0.6533, 0.7071), (0.3314, 0.8001, 0.5), (0.3696, 0.8924, 0.2588), (0.3827, 0.9239, 7.55e-08), (0.3696, 0.8924, -0.2588), (0.3314, 0.8001, -0.5), (0.2848, 0.6876, -0.7071), (-0.1212, 0.6094, -0.8799), (0.1061, 0.5332, -1.203), (0.1438, 0.2152, 0.9659), (0.2778, 0.4157, 0.866), (0.3928, 0.5879, 0.7071), (0.4811, 0.7201, 0.5), (0.5366, 0.8031, 0.2588), (0.5556, 0.8315, 7.55e-08), (0.5366, 0.8031, -0.2588), (0.4811, 0.7201, -0.5), (0.4135, 0.6189, -0.7071), (-0.2378, 0.5741, -0.8799), (0.2081, 0.5023, -1.203), (0.183, 0.183, 0.9659), (0.3536, 0.3536, 0.866), (0.5, 0.5, 0.7071), (0.6124, 0.6124, 0.5), (0.683, 0.683, 0.2588), (0.7071, 0.7071, 7.55e-08), (0.683, 0.683, -0.2588), (0.6124, 0.6124, -0.5), (0.5263, 0.5263, -0.7071), (-0.3452, 0.5167, -0.8799), (0.302, 0.452, -1.203), (0.2152, 0.1438, 0.9659), (0.4157, 0.2778, 0.866), (0.5879, 0.3928, 0.7071), (0.7201, 0.4811, 0.5), (0.8031, 0.5366, 0.2588), (0.8315, 0.5556, 7.55e-08), (0.8031, 0.5366, -0.2588), (0.7201, 0.4811, -0.5), (0.6189, 0.4135, -0.7071), (-0.4394, 0.4394, -0.8799), (0.3844, 0.3844, -1.203), (0.2391, 0.09905, 0.9659), (0.4619, 0.1913, 0.866), (0.6533, 0.2706, 0.7071), (0.8001, 0.3314, 0.5), (0.8924, 0.3696, 0.2588), (0.9239, 0.3827, 7.55e-08), (0.8924, 0.3696, -0.2588), (0.8001, 0.3314, -0.5), (0.6876, 0.2848, -0.7071), (-0.5167, 0.3452, -0.8799), (0.452, 0.302, -1.203), (-3.819e-07, 3.134e-07, 1.0), (0.2538, 0.05049, 0.9659), (0.4904, 0.09755, 0.866), (0.6935, 0.1379, 0.7071), (0.8494, 0.169, 0.5), (0.9474, 0.1884, 0.2588), (0.9808, 0.1951, 7.55e-08), (0.9474, 0.1884, -0.2588), (0.8494, 0.169, -0.5), (0.73, 0.1452, -0.7071), (-0.5741, 0.2378, -0.8799), (0.5023, 0.2081, -1.203), (0.2588, 4.135e-07, 0.9659), (0.5, 3.949e-07, 0.866), (0.7071, 3.204e-07, 0.7071), (0.866, 3.204e-07, 0.5), (0.9659, 2.31e-07, 0.2588), (1.0, 3.055e-07, 7.55e-08), (0.9659, 2.31e-07, -0.2588), (0.866, 2.31e-07, -0.5), (0.7443, 2.682e-07, -0.7071), (-0.6094, 0.1212, -0.8799), (0.5332, 0.1061, -1.203), (0.2538, -0.05049, 0.9659), (0.4904, -0.09754, 0.866), (0.6935, -0.1379, 0.7071), (0.8494, -0.169, 0.5), (0.9474, -0.1884, 0.2588), (0.9808, -0.1951, 7.55e-08), (0.9474, -0.1884, -0.2588), (0.8494, -0.169, -0.5), (0.73, -0.1452, -0.7071), (-0.6214, 6.027e-07, -0.8799), (0.5437, 3.039e-07, -1.203), (0.2391, -0.09905, 0.9659), (0.4619, -0.1913, 0.866), (0.6533, -0.2706, 0.7071), (0.8001, -0.3314, 0.5), (0.8924, -0.3696, 0.2588), (0.9239, -0.3827, 7.55e-08), (0.8924, -0.3696, -0.2588), (0.8001, -0.3314, -0.5), (0.6876, -0.2848, -0.7071), (-0.6094, -0.1212, -0.8799), (0.5332, -0.1061, -1.203), (0.2152, -0.1438, 0.9659), (0.4157, -0.2778, 0.866), (0.5879, -0.3928, 0.7071), (0.7201, -0.4811, 0.5), (0.8031, -0.5366, 0.2588), (0.8315, -0.5556, 7.55e-08), (0.8031, -0.5366, -0.2588), (0.7201, -0.4811, -0.5), (0.6189, -0.4135, -0.7071), (-0.5741, -0.2378, -0.8799), (0.5023, -0.2081, -1.203), (0.183, -0.183, 0.9659), (0.3536, -0.3536, 0.866), (0.5, -0.5, 0.7071), (0.6124, -0.6124, 0.5), (0.683, -0.683, 0.2588), (0.7071, -0.7071, 7.55e-08), (0.683, -0.683, -0.2588), (0.6124, -0.6124, -0.5), (0.5263, -0.5263, -0.7071), (-0.5167, -0.3452, -0.8799), (0.452, -0.302, -1.203), (0.1438, -0.2152, 0.9659), (0.2778, -0.4157, 0.866), (0.3928, -0.5879, 0.7071), (0.4811, -0.7201, 0.5), (0.5366, -0.8031, 0.2588), (0.5556, -0.8315, 7.55e-08), (0.5366, -0.8031, -0.2588), (0.4811, -0.7201, -0.5), (0.4135, -0.6189, -0.7071), (-0.4394, -0.4394, -0.8799), (0.3844, -0.3844, -1.203), (0.09905, -0.2391, 0.9659), (0.1913, -0.4619, 0.866), (0.2706, -0.6533, 0.7071), (0.3314, -0.8001, 0.5), (0.3696, -0.8924, 0.2588), (0.3827, -0.9239, 7.55e-08), (0.3696, -0.8924, -0.2588), (0.3314, -0.8001, -0.5), (0.2848, -0.6876, -0.7071), (-0.3452, -0.5167, -0.8799), (0.302, -0.452, -1.203), (0.05049, -0.2538, 0.9659), (0.09754, -0.4904, 0.866), (0.1379, -0.6935, 0.7071), (0.169, -0.8494, 0.5), (0.1884, -0.9474, 0.2588), (0.1951, -0.9808, 7.55e-08), (0.1884, -0.9474, -0.2588), (0.169, -0.8494, -0.5), (0.1452, -0.73, -0.7071), (-0.2378, -0.5741, -0.8799), (0.2081, -0.5023, -1.203), (9.711e-09, -0.2588, 0.9659), (-9.087e-08, -0.5, 0.866), (-9.087e-08, -0.7071, 0.7071), (-1.207e-07, -0.866, 0.5), (-2.101e-07, -0.9659, 0.2588), (-1.207e-07, -1.0, 7.55e-08), (-2.101e-07, -0.9659, -0.2588), (-2.548e-07, -0.866, -0.5), (-1.768e-07, -0.7443, -0.7071), (-0.1212, -0.6094, -0.8799), (0.1061, -0.5332, -1.203), (-0.05049, -0.2538, 0.9659), (-0.09755, -0.4904, 0.866), (-0.1379, -0.6935, 0.7071), (-0.169, -0.8494, 0.5), (-0.1884, -0.9474, 0.2588), (-0.1951, -0.9808, 7.55e-08), (-0.1884, -0.9474, -0.2588), (-0.169, -0.8494, -0.5), (-0.1452, -0.73, -0.7071), (-1.353e-07, -0.6214, -0.8799), (-1.117e-07, -0.5437, -1.203), (-0.09905, -0.2391, 0.9659), (-0.1913, -0.4619, 0.866), (-0.2706, -0.6533, 0.7071), (-0.3314, -0.8001, 0.5), (-0.3696, -0.8924, 0.2588), (-0.3827, -0.9239, 7.55e-08), (-0.3696, -0.8924, -0.2588), (-0.3314, -0.8001, -0.5), (-0.2848, -0.6876, -0.7071), (0.1212, -0.6094, -0.8799), (-0.1061, -0.5332, -1.203), (-0.2081, -0.5023, -1.203), (-0.1438, -0.2152, 0.9659), (-0.2778, -0.4157, 0.866), (-0.3928, -0.5879, 0.7071), (-0.4811, -0.7201, 0.5), (-0.5366, -0.8031, 0.2588), (-0.5556, -0.8315, 7.55e-08), (-0.5366, -0.8031, -0.2588), (-0.4811, -0.7201, -0.5), (-0.4135, -0.6189, -0.7071), (0.2378, -0.5741, -0.8799), (-0.302, -0.452, -1.203), (-0.183, -0.183, 0.9659), (-0.3536, -0.3536, 0.866), (-0.5, -0.5, 0.7071), (-0.6124, -0.6124, 0.5), (-0.683, -0.683, 0.2588), (-0.7071, -0.7071, 7.55e-08), (-0.683, -0.683, -0.2588), (-0.6124, -0.6124, -0.5), (-0.5263, -0.5263, -0.7071), (0.3452, -0.5167, -0.8799), (-0.3844, -0.3844, -1.203), (-0.2152, -0.1438, 0.9659), (-0.4157, -0.2778, 0.866), (-0.5879, -0.3928, 0.7071), (-0.7201, -0.4811, 0.5), (-0.8031, -0.5366, 0.2588), (-0.8315, -0.5556, 7.55e-08), (-0.8031, -0.5366, -0.2588), (-0.7201, -0.4811, -0.5), (-0.6189, -0.4135, -0.7071), (0.4394, -0.4394, -0.8799), (-0.452, -0.302, -1.203), (-0.2391, -0.09905, 0.9659), (-0.4619, -0.1913, 0.866), (-0.6533, -0.2706, 0.7071), (-0.8001, -0.3314, 0.5), (-0.8924, -0.3696, 0.2588), (-0.9239, -0.3827, 7.55e-08), (-0.8924, -0.3696, -0.2588), (-0.8001, -0.3314, -0.5), (-0.6876, -0.2848, -0.7071), (0.5167, -0.3452, -0.8799), (-0.5023, -0.2081, -1.203), (-0.2538, -0.05049, 0.9659), (-0.4904, -0.09754, 0.866), (-0.6935, -0.1379, 0.7071), (-0.8494, -0.169, 0.5), (-0.9474, -0.1884, 0.2588), (-0.9808, -0.1951, 7.55e-08), (-0.9474, -0.1884, -0.2588), (-0.8494, -0.169, -0.5), (-0.73, -0.1452, -0.7071), (0.5741, -0.2378, -0.8799), (-0.5332, -0.1061, -1.203), (-0.2588, 3.875e-07, 0.9659), (-0.5, 4.918e-07, 0.866), (-0.7071, 5.29e-07, 0.7071), (-0.866, 4.843e-07, 0.5), (-0.9659, 5.737e-07, 0.2588), (-1.0, 5.439e-07, 7.55e-08), (-0.9659, 5.737e-07, -0.2588), (-0.866, 6.333e-07, -0.5), (-0.7443, 6.446e-07, -0.7071), (0.6094, -0.1212, -0.8799), (-0.5437, 5.788e-07, -1.203), (-0.2538, 0.05049, 0.9659), (-0.4904, 0.09755, 0.866), (-0.6935, 0.138, 0.7071), (-0.8494, 0.169, 0.5), (-0.9474, 0.1884, 0.2588), (-0.9808, 0.1951, 7.55e-08), (-0.9474, 0.1884, -0.2588), (-0.8494, 0.169, -0.5), (-0.73, 0.1452, -0.7071), (0.6214, 2.885e-07, -0.8799), (-0.5332, 0.1061, -1.203), (-0.2391, 0.09905, 0.9659), (-0.4619, 0.1913, 0.866), (-0.6533, 0.2706, 0.7071), (-0.8001, 0.3314, 0.5), (-0.8924, 0.3696, 0.2588), (-0.9239, 0.3827, 7.55e-08), (-0.8924, 0.3696, -0.2588), (-0.8001, 0.3314, -0.5), (-0.6876, 0.2848, -0.7071), (0.6094, 0.1212, -0.8799), (-0.5023, 0.2081, -1.203), (-0.2152, 0.1438, 0.9659), (-0.4157, 0.2778, 0.866), (-0.5879, 0.3928, 0.7071), (-0.7201, 0.4811, 0.5), (-0.8031, 0.5366, 0.2588), (-0.8315, 0.5556, 7.55e-08), (-0.8031, 0.5366, -0.2588), (-0.7201, 0.4811, -0.5), (-0.6189, 0.4135, -0.7071), (0.5741, 0.2378, -0.8799), (-0.452, 0.302, -1.203), (-0.183, 0.183, 0.9659), (-0.3536, 0.3536, 0.866), (-0.5, 0.5, 0.7071), (-0.6124, 0.6124, 0.5), (-0.683, 0.683, 0.2588), (-0.7071, 0.7071, 7.55e-08), (-0.683, 0.683, -0.2588), (-0.6124, 0.6124, -0.5), (-0.5263, 0.5263, -0.7071), (0.5167, 0.3452, -0.8799), (-0.3844, 0.3844, -1.203), (-0.1438, 0.2152, 0.9659), (-0.2778, 0.4157, 0.866), (-0.3928, 0.5879, 0.7071), (-0.4811, 0.7201, 0.5), (-0.5366, 0.8031, 0.2588), (-0.5556, 0.8315, 7.55e-08), (-0.5366, 0.8031, -0.2588), (-0.4811, 0.7201, -0.5), (-0.4135, 0.6189, -0.7071), (0.4394, 0.4394, -0.8799), (-0.302, 0.452, -1.203), (-0.09905, 0.2391, 0.9659), (-0.1913, 0.4619, 0.866), (-0.2706, 0.6533, 0.7071), (-0.3314, 0.8001, 0.5), (-0.3696, 0.8924, 0.2588), (-0.3827, 0.9239, 7.55e-08), (-0.3696, 0.8924, -0.2588), (-0.3314, 0.8001, -0.5), (-0.2848, 0.6876, -0.7071), (0.3452, 0.5167, -0.8799), (-0.2081, 0.5023, -1.203), (-0.05049, 0.2538, 0.9659), (-0.09754, 0.4904, 0.866), (-0.1379, 0.6935, 0.7071), (-0.169, 0.8494, 0.5), (-0.1884, 0.9474, 0.2588), (-0.1951, 0.9808, 7.55e-08), (-0.1884, 0.9474, -0.2588), (-0.169, 0.8494, -0.5), (-0.1452, 0.73, -0.7071), (0.2378, 0.5741, -0.8799), (-0.1061, 0.5332, -1.203), (5.069e-08, 0.2588, 0.9659), (1.475e-07, 0.866, 0.5), (2.221e-07, 0.9659, -0.2588), (2.153e-07, 0.7443, -0.7071), (0.1212, 0.6094, -0.8799), (1.748e-07, 0.5437, -1.203), (0.2016, 0.4868, -1.359), (0.2927, 0.4381, -1.359), (0.3726, 0.3726, -1.359), (0.4381, 0.2927, -1.359), (0.4868, 0.2016, -1.359), (0.5168, 0.1028, -1.359), (0.5269, 3.07e-07, -1.359), (0.5168, -0.1028, -1.359), (0.4868, -0.2016, -1.359), (0.4381, -0.2927, -1.359), (0.3726, -0.3726, -1.359), (0.2927, -0.4381, -1.359), (0.2016, -0.4868, -1.359), (0.1028, -0.5168, -1.359), (-1.073e-07, -0.5269, -1.359), (-0.1028, -0.5168, -1.359), (-0.2016, -0.4868, -1.359), (-0.2927, -0.4381, -1.359), (-0.3726, -0.3726, -1.359), (-0.4381, -0.2927, -1.359), (-0.4868, -0.2016, -1.359), (-0.5168, -0.1028, -1.359), (-0.5269, 5.735e-07, -1.359), (-0.5168, 0.1028, -1.359), (-0.4868, 0.2016, -1.359), (-0.4381, 0.2927, -1.359), (-0.3726, 0.3726, -1.359), (-0.2927, 0.4381, -1.359), (-0.2016, 0.4868, -1.359), (-0.1028, 0.5168, -1.359), (1.702e-07, 0.5269, -1.359), (0.1015, 0.5102, -1.515), (0.1991, 0.4806, -1.515), (0.289, 0.4325, -1.515), (0.3678, 0.3678, -1.515), (0.4325, 0.289, -1.515), (0.4806, 0.1991, -1.515), (0.5102, 0.1015, -1.515), (0.5202, 3.083e-07, -1.515), (0.5102, -0.1015, -1.515), (0.4806, -0.1991, -1.515), (0.4325, -0.289, -1.515), (0.3678, -0.3678, -1.515), (0.289, -0.4325, -1.515), (0.1991, -0.4806, -1.515), (0.1015, -0.5102, -1.515), (-1.061e-07, -0.5201, -1.515), (-0.1015, -0.5102, -1.515), (-0.1991, -0.4806, -1.515), (-0.289, -0.4325, -1.515), (-0.3678, -0.3678, -1.515), (-0.4325, -0.289, -1.515), (-0.4806, -0.1991, -1.515), (-0.5102, -0.1015, -1.515), (-0.5201, 5.714e-07, -1.515), (-0.5102, 0.1015, -1.515), (-0.4806, 0.1991, -1.515), (-0.4325, 0.289, -1.515), (-0.3678, 0.3678, -1.515), (-0.289, 0.4325, -1.515), (-0.1991, 0.4806, -1.515), (-0.1015, 0.5102, -1.515), (1.679e-07, 0.5202, -1.515), (0.09412, 0.4732, -1.618), (0.1846, 0.4457, -1.618), (0.268, 0.4011, -1.618), (0.3411, 0.3411, -1.618), (0.4011, 0.268, -1.618), (0.4457, 0.1846, -1.618), (0.4732, 0.09412, -1.618), (0.4824, 3.147e-07, -1.618), (0.4732, -0.09412, -1.618), (0.4457, -0.1846, -1.618), (0.4011, -0.268, -1.618), (0.3411, -0.3411, -1.618), (0.268, -0.4011, -1.618), (0.1846, -0.4457, -1.618), (0.09412, -0.4732, -1.618), (-9.418e-08, -0.4824, -1.618), (-0.09412, -0.4732, -1.618), (-0.1846, -0.4457, -1.618), (-0.268, -0.4011, -1.618), (-0.3411, -0.3411, -1.618), (-0.4011, -0.268, -1.618), (-0.4457, -0.1846, -1.618), (-0.4732, -0.09412, -1.618), (-0.4824, 5.587e-07, -1.618), (-0.4732, 0.09412, -1.618), (-0.4457, 0.1846, -1.618), (-0.4011, 0.268, -1.618), (-0.3411, 0.3411, -1.618), (-0.268, 0.4011, -1.618), (-0.1846, 0.4457, -1.618), (-0.09412, 0.4732, -1.618), (1.6e-07, 0.4824, -1.618), (0.07543, 0.3792, -1.699), (0.148, 0.3572, -1.699), (0.2148, 0.3215, -1.699), (0.2734, 0.2734, -1.699), (0.3215, 0.2148, -1.699), (0.3572, 0.148, -1.699), (0.3792, 0.07543, -1.699), (0.3867, 3.306e-07, -1.699), (0.3792, -0.07543, -1.699), (0.3572, -0.148, -1.699), (0.3215, -0.2148, -1.699), (0.2734, -0.2734, -1.699), (0.2148, -0.3215, -1.699), (0.148, -0.3572, -1.699), (0.07543, -0.3792, -1.699), (-6.49e-08, -0.3867, -1.699), (-0.07543, -0.3792, -1.699), (-0.148, -0.3572, -1.699), (-0.2148, -0.3215, -1.699), (-0.2734, -0.2734, -1.699), (-0.3215, -0.2148, -1.699), (-0.3572, -0.148, -1.699), (-0.3792, -0.07543, -1.699), (-0.3867, 5.262e-07, -1.699), (-0.3792, 0.07543, -1.699), (-0.3572, 0.148, -1.699), (-0.3215, 0.2148, -1.699), (-0.2734, 0.2734, -1.699), (-0.2148, 0.3215, -1.699), (-0.148, 0.3572, -1.699), (-0.07543, 0.3792, -1.699), (1.388e-07, 0.3867, -1.699), (0.2156, 0.5205, -1.036), (-0.5525, -0.1099, -1.036), (-1.175e-07, -0.5634, -1.036), (-0.2156, 0.5205, -1.036), (0.4684, -0.313, -1.036), (-0.5634, 5.844e-07, -1.036), (-0.5525, 0.1099, -1.036), (0.313, 0.4684, -1.036), (0.3984, 0.3984, -1.036), (-0.1099, -0.5525, -1.036), (-0.2156, -0.5205, -1.036), (-0.1099, 0.5525, -1.036), (0.3984, -0.3984, -1.036), (0.313, -0.4684, -1.036), (-0.5205, 0.2156, -1.036), (-0.4684, 0.313, -1.036), (0.4684, 0.313, -1.036), (0.5205, 0.2156, -1.036), (1.793e-07, 0.5634, -1.036), (0.1099, 0.5525, -1.036), (-0.313, -0.4684, -1.036), (-0.3984, -0.3984, -1.036), (0.2156, -0.5205, -1.036), (0.1099, -0.5525, -1.036), (0.5525, 0.1099, -1.036), (0.5634, 2.995e-07, -1.036), (-0.4684, -0.313, -1.036), (-0.5205, -0.2156, -1.036), (-0.3984, 0.3984, -1.036), (-0.313, 0.4684, -1.036), (0.5525, -0.1099, -1.036), (0.5205, -0.2156, -1.036)], [], [(350, 3, 10, 11), (349, 1, 7, 8), (59, 70, 357, 356), (348, 71, 5), (4, 350, 11, 12), (2, 349, 8, 9), (35, 46, 324, 335), (0, 348, 5, 6), (351, 4, 12, 13), (3, 2, 9, 10), (1, 0, 6, 7), (146, 157, 214, 225), (9, 8, 19, 20), (48, 59, 356, 355), (6, 5, 16, 17), (13, 12, 23, 24), (10, 9, 20, 21), (7, 6, 17, 18), (204, 215, 371, 370), (11, 10, 21, 22), (8, 7, 18, 19), (237, 248, 374, 373), (5, 71, 16), (12, 11, 22, 23), (19, 18, 29, 30), (226, 237, 373, 372), (16, 71, 27), (23, 22, 33, 34), (20, 19, 30, 31), (93, 104, 360, 359), (17, 16, 27, 28), (24, 23, 34, 35), (21, 20, 31, 32), (18, 17, 28, 29), (26, 37, 354, 15), (22, 21, 32, 33), (32, 31, 42, 43), (29, 28, 39, 40), (104, 115, 361, 360), (33, 32, 43, 44), (30, 29, 40, 41), (170, 181, 367, 366), (27, 71, 38), (34, 33, 44, 45), (31, 30, 41, 42), (148, 159, 365, 364), (28, 27, 38, 39), (35, 34, 45, 46), (42, 41, 52, 53), (37, 48, 355, 354), (39, 38, 49, 50), (46, 45, 56, 57), (43, 42, 53, 54), (40, 39, 50, 51), (259, 270, 376, 375), (44, 43, 54, 55), (41, 40, 51, 52), (159, 170, 366, 365), (38, 71, 49), (45, 44, 55, 56), (55, 54, 65, 66), (52, 51, 62, 63), (192, 203, 369, 368), (49, 71, 60), (56, 55, 66, 67), (53, 52, 63, 64), (82, 93, 359, 358), (50, 49, 60, 61), (57, 56, 67, 68), (54, 53, 64, 65), (51, 50, 61, 62), (248, 259, 375, 374), (65, 64, 76, 77), (62, 61, 73, 74), (203, 204, 370, 369), (66, 65, 77, 78), (63, 62, 74, 75), (126, 137, 363, 362), (60, 71, 72), (67, 66, 78, 79), (64, 63, 75, 76), (181, 192, 368, 367), (61, 60, 72, 73), (68, 67, 79, 80), (79, 78, 89, 90), (76, 75, 86, 87), (137, 148, 364, 363), (73, 72, 83, 84), (80, 79, 90, 91), (77, 76, 87, 88), (74, 73, 84, 85), (314, 325, 381, 380), (78, 77, 88, 89), (75, 74, 85, 86), (347, 353, 384, 383), (72, 71, 83), (89, 88, 99, 100), (86, 85, 96, 97), (281, 292, 378, 377), (83, 71, 94), (90, 89, 100, 101), (87, 86, 97, 98), (303, 314, 380, 379), (84, 83, 94, 95), (91, 90, 101, 102), (88, 87, 98, 99), (85, 84, 95, 96), (336, 347, 383, 382), (102, 101, 112, 113), (99, 98, 109, 110), (96, 95, 106, 107), (270, 281, 377, 376), (100, 99, 110, 111), (97, 96, 107, 108), (215, 226, 372, 371), (94, 71, 105), (101, 100, 111, 112), (98, 97, 108, 109), (353, 26, 15, 384), (95, 94, 105, 106), (105, 71, 116), (112, 111, 122, 123), (109, 108, 119, 120), (115, 126, 362, 361), (106, 105, 116, 117), (113, 112, 123, 124), (110, 109, 120, 121), (107, 106, 117, 118), (325, 336, 382, 381), (111, 110, 121, 122), (108, 107, 118, 119), (70, 82, 358, 357), (481, 488, 48, 37), (122, 121, 132, 133), (119, 118, 129, 130), (292, 303, 379, 378), (116, 71, 127), (123, 122, 133, 134), (120, 119, 130, 131), (483, 490, 203, 192), (117, 116, 127, 128), (124, 123, 134, 135), (121, 120, 131, 132), (118, 117, 128, 129), (128, 127, 138, 139), (135, 134, 145, 146), (132, 131, 142, 143), (129, 128, 139, 140), (500, 481, 37, 26), (133, 132, 143, 144), (130, 129, 140, 141), (482, 486, 270, 259), (127, 71, 138), (134, 133, 144, 145), (131, 130, 141, 142), (485, 493, 148, 137), (484, 492, 347, 336), (138, 71, 149), (145, 144, 155, 156), (142, 141, 152, 153), (489, 497, 70, 59), (139, 138, 149, 150), (146, 145, 156, 157), (143, 142, 153, 154), (140, 139, 150, 151), (491, 501, 215, 204), (144, 143, 154, 155), (141, 140, 151, 152), (151, 150, 161, 162), (498, 505, 93, 82), (155, 154, 165, 166), (152, 151, 162, 163), (487, 495, 292, 281), (149, 71, 160), (156, 155, 166, 167), (153, 152, 163, 164), (502, 507, 237, 226), (150, 149, 160, 161), (157, 156, 167, 168), (154, 153, 164, 165), (506, 511, 115, 104), (161, 160, 171, 172), (168, 167, 178, 179), (165, 164, 175, 176), (162, 161, 172, 173), (508, 482, 259, 248), (166, 165, 176, 177), (163, 162, 173, 174), (494, 503, 170, 159), (160, 71, 171), (167, 166, 177, 178), (164, 163, 174, 175), (174, 173, 184, 185), (496, 509, 314, 303), (171, 71, 182), (178, 177, 188, 189), (175, 174, 185, 186), (510, 484, 336, 325), (172, 171, 182, 183), (179, 178, 189, 190), (176, 175, 186, 187), (173, 172, 183, 184), (512, 485, 137, 126), (177, 176, 187, 188), (184, 183, 194, 195), (492, 499, 353, 347), (188, 187, 198, 199), (185, 184, 195, 196), (504, 483, 192, 181), (182, 71, 193), (189, 188, 199, 200), (186, 185, 196, 197), (490, 491, 204, 203), (183, 182, 193, 194), (190, 189, 200, 201), (187, 186, 197, 198), (197, 196, 208, 209), (488, 489, 59, 48), (194, 193, 205, 206), (201, 200, 212, 213), (198, 197, 209, 210), (195, 194, 206, 207), (495, 496, 303, 292), (199, 198, 210, 211), (196, 195, 207, 208), (486, 487, 281, 270), (193, 71, 205), (200, 199, 211, 212), (208, 207, 218, 219), (493, 494, 159, 148), (205, 71, 216), (212, 211, 222, 223), (209, 208, 219, 220), (499, 500, 26, 353), (206, 205, 216, 217), (213, 212, 223, 224), (210, 209, 220, 221), (207, 206, 217, 218), (501, 502, 226, 215), (211, 210, 221, 222), (221, 220, 231, 232), (218, 217, 228, 229), (505, 506, 104, 93), (222, 221, 232, 233), (219, 218, 229, 230), (497, 498, 82, 70), (216, 71, 227), (223, 222, 233, 234), (220, 219, 230, 231), (507, 508, 248, 237), (217, 216, 227, 228), (224, 223, 234, 235), (231, 230, 241, 242), (511, 512, 126, 115), (228, 227, 238, 239), (235, 234, 245, 246), (232, 231, 242, 243), (229, 228, 239, 240), (135, 146, 225, 236), (233, 232, 243, 244), (230, 229, 240, 241), (503, 504, 181, 170), (227, 71, 238), (234, 233, 244, 245), (244, 243, 254, 255), (241, 240, 251, 252), (509, 510, 325, 314), (238, 71, 249), (245, 244, 255, 256), (242, 241, 252, 253), (301, 312, 58, 69), (239, 238, 249, 250), (246, 245, 256, 257), (243, 242, 253, 254), (240, 239, 250, 251), (13, 24, 346, 352), (254, 253, 264, 265), (251, 250, 261, 262), (224, 235, 136, 147), (255, 254, 265, 266), (252, 251, 262, 263), (190, 201, 169, 180), (249, 71, 260), (256, 255, 266, 267), (253, 252, 263, 264), (68, 80, 291, 302), (250, 249, 260, 261), (257, 256, 267, 268), (267, 266, 277, 278), (264, 263, 274, 275), (24, 35, 335, 346), (261, 260, 271, 272), (268, 267, 278, 279), (265, 264, 275, 276), (262, 261, 272, 273), (168, 179, 191, 202), (266, 265, 276, 277), (263, 262, 273, 274), (290, 301, 69, 81), (260, 71, 271), (277, 276, 287, 288), (274, 273, 284, 285), (179, 190, 180, 191), (271, 71, 282), (278, 277, 288, 289), (275, 274, 285, 286), (323, 334, 36, 47), (272, 271, 282, 283), (279, 278, 289, 290), (276, 275, 286, 287), (273, 272, 283, 284), (201, 213, 158, 169), (290, 289, 300, 301), (287, 286, 297, 298), (284, 283, 294, 295), (46, 57, 313, 324), (288, 287, 298, 299), (285, 284, 295, 296), (334, 345, 25, 36), (282, 71, 293), (289, 288, 299, 300), (286, 285, 296, 297), (213, 224, 147, 158), (283, 282, 293, 294), (293, 71, 304), (300, 299, 310, 311), (297, 296, 307, 308), (80, 91, 280, 291), (294, 293, 304, 305), (301, 300, 311, 312), (298, 297, 308, 309), (295, 294, 305, 306), (257, 268, 103, 114), (299, 298, 309, 310), (296, 295, 306, 307), (351, 13, 352, 14), (124, 135, 236, 247), (310, 309, 320, 321), (307, 306, 317, 318), (57, 68, 302, 313), (304, 71, 315), (311, 310, 321, 322), (308, 307, 318, 319), (246, 257, 114, 125), (305, 304, 315, 316), (312, 311, 322, 323), (309, 308, 319, 320), (306, 305, 316, 317), (316, 315, 326, 327), (323, 322, 333, 334), (320, 319, 330, 331), (317, 316, 327, 328), (268, 279, 92, 103), (321, 320, 331, 332), (318, 317, 328, 329), (235, 246, 125, 136), (315, 71, 326), (322, 321, 332, 333), (319, 318, 329, 330), (113, 124, 247, 258), (91, 102, 269, 280), (326, 71, 337), (333, 332, 343, 344), (330, 329, 340, 341), (345, 351, 14, 25), (327, 326, 337, 338), (334, 333, 344, 345), (331, 330, 341, 342), (328, 327, 338, 339), (102, 113, 258, 269), (332, 331, 342, 343), (329, 328, 339, 340), (339, 338, 0, 1), (312, 323, 47, 58), (343, 342, 3, 350), (340, 339, 1, 349), (157, 168, 202, 214), (337, 71, 348), (344, 343, 350, 4), (341, 340, 349, 2), (279, 290, 81, 92), (338, 337, 348, 0), (345, 344, 4, 351), (342, 341, 2, 3), (380, 381, 413, 412), (366, 367, 399, 398), (359, 360, 392, 391), (355, 356, 388, 387), (370, 371, 403, 402), (374, 375, 407, 406), (369, 370, 402, 401), (15, 354, 386, 385), (381, 382, 414, 413), (379, 380, 412, 411), (375, 376, 408, 407), (364, 365, 397, 396), (378, 379, 411, 410), (384, 15, 385, 416), (368, 369, 401, 400), (373, 374, 406, 405), (354, 355, 387, 386), (383, 384, 416, 415), (362, 363, 395, 394), (358, 359, 391, 390), (377, 378, 410, 409), (356, 357, 389, 388), (382, 383, 415, 414), (371, 372, 404, 403), (367, 368, 400, 399), (363, 364, 396, 395), (357, 358, 390, 389), (361, 362, 394, 393), (372, 373, 405, 404), (365, 366, 398, 397), (360, 361, 393, 392), (376, 377, 409, 408), (400, 401, 433, 432), (413, 414, 446, 445), (386, 387, 419, 418), (399, 400, 432, 431), (412, 413, 445, 444), (385, 386, 418, 417), (398, 399, 431, 430), (411, 412, 444, 443), (397, 398, 430, 429), (410, 411, 443, 442), (396, 397, 429, 428), (409, 410, 442, 441), (395, 396, 428, 427), (408, 409, 441, 440), (394, 395, 427, 426), (407, 408, 440, 439), (393, 394, 426, 425), (406, 407, 439, 438), (392, 393, 425, 424), (405, 406, 438, 437), (391, 392, 424, 423), (404, 405, 437, 436), (390, 391, 423, 422), (403, 404, 436, 435), (416, 385, 417, 448), (389, 390, 422, 421), (402, 403, 435, 434), (415, 416, 448, 447), (388, 389, 421, 420), (401, 402, 434, 433), (414, 415, 447, 446), (387, 388, 420, 419), (429, 430, 462, 461), (442, 443, 475, 474), (428, 429, 461, 460), (441, 442, 474, 473), (427, 428, 460, 459), (440, 441, 473, 472), (426, 427, 459, 458), (439, 440, 472, 471), (425, 426, 458, 457), (438, 439, 471, 470), (424, 425, 457, 456), (437, 438, 470, 469), (423, 424, 456, 455), (436, 437, 469, 468), (422, 423, 455, 454), (435, 436, 468, 467), (448, 417, 449, 480), (421, 422, 454, 453), (434, 435, 467, 466), (447, 448, 480, 479), (420, 421, 453, 452), (433, 434, 466, 465), (446, 447, 479, 478), (419, 420, 452, 451), (432, 433, 465, 464), (445, 446, 478, 477), (418, 419, 451, 450), (431, 432, 464, 463), (444, 445, 477, 476), (417, 418, 450, 449), (430, 431, 463, 462), (443, 444, 476, 475), (58, 47, 510, 509), (214, 202, 504, 503), (269, 258, 512, 511), (136, 125, 508, 507), (313, 302, 498, 497), (291, 280, 506, 505), (158, 147, 502, 501), (14, 352, 500, 499), (236, 225, 494, 493), (103, 92, 487, 486), (81, 69, 496, 495), (335, 324, 489, 488), (180, 169, 491, 490), (202, 191, 483, 504), (25, 14, 499, 492), (258, 247, 485, 512), (47, 36, 484, 510), (69, 58, 509, 496), (225, 214, 503, 494), (125, 114, 482, 508), (280, 269, 511, 506), (147, 136, 507, 502), (92, 81, 495, 487), (302, 291, 505, 498), (169, 158, 501, 491), (324, 313, 497, 489), (36, 25, 492, 484), (247, 236, 493, 485), (114, 103, 486, 482), (352, 346, 481, 500), (191, 180, 490, 483), (346, 335, 488, 481)])
me_sphere.materials.append(None)
me_sphere.use_remesh_preserve_volume = False
me_sphere.use_remesh_preserve_attributes = False
me_sphere.use_mirror_vertex_groups = False
me_sphere.update()

# ---- curves / text
cu_filament_curve = bpy.data.curves.new('Filament Curve', 'CURVE')
cu_filament_curve.dimensions = '3D'
_sp = cu_filament_curve.splines.new('BEZIER'); _sp.bezier_points.add(5)
_sp.bezier_points.foreach_set('co', [-0.03199, 0.0, 0.0, 0.5695, -0.008183, -0.004567, 1.337, -0.02278, -0.04849, 1.85, 0.02027, -0.04588, 2.449, -0.02039, 0.03904, 3.254, 0.0, 0.0])
_sp.bezier_points.foreach_set('handle_left', [-0.3158, -0.002996, 0.0, 0.4082, -0.008227, -0.004567, 1.211, -0.02585, -0.04319, 1.817, 0.02028, -0.04588, 2.243, -0.01447, 0.03643, 3.178, 0.0, 0.0])
_sp.bezier_points.foreach_set('handle_right', [0.03897, 0.0007489, 0.0, 0.6501, -0.008161, -0.004567, 1.463, -0.01971, -0.05378, 1.917, 0.02023, -0.04588, 2.654, -0.0263, 0.04164, 3.559, 0.0, 0.0])
for _p, _l, _r in zip(_sp.bezier_points, ['ALIGNED', 'ALIGNED', 'ALIGNED', 'ALIGNED', 'ALIGNED', 'ALIGNED'], ['ALIGNED', 'ALIGNED', 'ALIGNED', 'ALIGNED', 'ALIGNED', 'ALIGNED']): _p.handle_left_type = _l; _p.handle_right_type = _r
_sp.order_u = 0
_sp.order_v = 0
cu_filament_curve.use_path = True
cu_filament_curve.use_path_clamp = True
cu_filament_curve.bevel_resolution = 0
cu_filament_curve.fill_mode = 'HALF'
cu_beziercurve_001 = bpy.data.curves.new('BezierCurve.001', 'CURVE')
cu_beziercurve_001.dimensions = '3D'
_sp = cu_beziercurve_001.splines.new('BEZIER'); _sp.bezier_points.add(7)
_sp.bezier_points.foreach_set('co', [-4.926, -0.07065, -0.01418, -4.441, -0.2168, -0.04179, -3.905, -0.09884, -0.01418, -4.007, 0.2873, 0.2301, -3.74, -0.05653, -0.1603, -2.324, -0.06708, -0.336, -0.7683, 0.0148, -0.4737, 0.8719, -0.05653, -0.7314])
_sp.bezier_points.foreach_set('handle_left', [-5.182, 0.06146, -0.01418, -4.726, -0.1782, -0.04179, -4.256, -0.2396, -0.08292, -3.622, 0.2853, 0.2301, -4.54, -0.05234, -0.1603, -2.701, -0.07697, -0.2999, -0.9373, 0.01477, -0.4498, 0.4545, -0.05653, -0.7314])
_sp.bezier_points.foreach_set('handle_right', [-4.829, -0.1204, -0.01418, -4.334, -0.2313, -0.04179, -3.772, -0.04582, 0.01171, -4.152, 0.2881, 0.2301, -3.665, -0.05692, -0.1603, -1.948, -0.05719, -0.3721, -0.4303, 0.01487, -0.5214, 1.707, -0.05653, -0.7314])
for _p, _l, _r in zip(_sp.bezier_points, ['ALIGNED', 'ALIGNED', 'ALIGNED', 'ALIGNED', 'ALIGNED', 'ALIGNED', 'ALIGNED', 'ALIGNED'], ['ALIGNED', 'ALIGNED', 'ALIGNED', 'ALIGNED', 'ALIGNED', 'ALIGNED', 'ALIGNED', 'ALIGNED']): _p.handle_left_type = _l; _p.handle_right_type = _r
_sp.order_u = 0
_sp.order_v = 0
cu_beziercurve_001.use_path = True
cu_beziercurve_001.use_path_clamp = True
cu_beziercurve_001.bevel_resolution = 1
cu_beziercurve_001.bevel_depth = 0.035
cu_beziercurve_001.fill_mode = 'FULL'
cu_beziercurve = bpy.data.curves.new('BezierCurve', 'CURVE')
cu_beziercurve.dimensions = '3D'
_sp = cu_beziercurve.splines.new('BEZIER'); _sp.bezier_points.add(2)
_sp.bezier_points.foreach_set('co', [-4.061, -0.06425, 1.119, -4.051, -1.293e-07, 0.9624, 0.8035, -8.8e-09, 0.06549])
_sp.bezier_points.foreach_set('handle_left', [-3.866, -0.06527, 1.119, -4.456, 0.00212, 0.9624, 0.3805, -8.8e-09, 0.06549])
_sp.bezier_points.foreach_set('handle_right', [-4.134, -0.06387, 1.119, -3.898, -0.0007987, 0.9624, 1.227, -8.8e-09, 0.06549])
for _p, _l, _r in zip(_sp.bezier_points, ['ALIGNED', 'ALIGNED', 'ALIGNED'], ['ALIGNED', 'ALIGNED', 'ALIGNED']): _p.handle_left_type = _l; _p.handle_right_type = _r
_sp.order_u = 0
_sp.order_v = 0
cu_beziercurve.use_path = True
cu_beziercurve.use_path_clamp = True
cu_beziercurve.bevel_resolution = 2
cu_beziercurve.bevel_depth = 0.04
cu_beziercurve.fill_mode = 'FULL'

# ---- objects
ob_filament_curve = bpy.data.objects.new('Filament Curve', cu_filament_curve)
ob_circle = bpy.data.objects.new('Circle', me_circle_001)
ob_cube = bpy.data.objects.new('Cube', me_cube_001)
ob_beziercurve_001 = bpy.data.objects.new('BezierCurve.001', cu_beziercurve_001)
ob_beziercurve = bpy.data.objects.new('BezierCurve', cu_beziercurve)
ob_cylinder = bpy.data.objects.new('Cylinder', me_cylinder)
ob_sphere = bpy.data.objects.new('Sphere', me_sphere)

# ---- transforms, parenting, visibility, modifiers, constraints
ob_filament_curve.location = (-1.62, 0.04907, 4.269)
ob_filament_curve.lineart.crease_threshold = 0.0
ob_circle.location = (-1.671, 0.04907, 4.305)
ob_circle.rotation_euler = (0.2538, 3.126, 3.145)
ob_circle.scale = (0.02299, 0.02299, 0.02299)
ob_circle.lineart.crease_threshold = 0.0
_m = ob_circle.modifiers.new('Screw', 'SCREW')
_m.iterations = 73
_m.axis = 'X'
_m.screw_offset = 2.0
_m = ob_circle.modifiers.new('Curve', 'CURVE')
_m.object = ob_filament_curve
ob_cube.location = (0.0, 0.0, -3.585)
ob_cube.lineart.crease_threshold = 0.0
_m = ob_cube.modifiers.new('Subsurf', 'SUBSURF')
_m.uv_smooth = 'PRESERVE_CORNERS'
_m.levels = 3
_m.render_levels = 3
_m.show_only_control_edges = False
ob_beziercurve_001.location = (0.6383, 0.0, 2.694)
ob_beziercurve_001.rotation_euler = (-1.344e-07, 1.571, 0.0)
ob_beziercurve_001.scale = (0.3962, 0.3962, 0.3962)
ob_beziercurve_001.lineart.crease_threshold = 0.0
_m = ob_beziercurve_001.modifiers.new('Mirror', 'MIRROR')
_m.mirror_object = ob_cube
ob_beziercurve.location = (0.6383, 0.0, 0.03803)
ob_beziercurve.rotation_euler = (-1.344e-07, 1.571, 0.0)
ob_beziercurve.lineart.crease_threshold = 0.0
_m = ob_beziercurve.modifiers.new('Mirror', 'MIRROR')
_m.mirror_object = ob_cube
ob_cylinder.location = (0.0, 0.0, -6.507)
ob_cylinder.scale = (2.221, 2.221, 2.221)
ob_cylinder.lineart.crease_threshold = 0.0
_m = ob_cylinder.modifiers.new('Subsurf', 'SUBSURF')
_m.uv_smooth = 'PRESERVE_CORNERS'
_m.levels = 3
_m.render_levels = 3
_m.show_only_control_edges = False
_m = ob_cylinder.modifiers.new('Solidify', 'SOLIDIFY')
_m.thickness = 0.05
_m.nonmanifold_thickness_mode = 'FIXED'
_m.nonmanifold_merge_threshold = 0.0003
ob_sphere.location = (0.0, 0.0, 3.763)
ob_sphere.scale = (4.915, 4.915, 4.915)
ob_sphere.lineart.crease_threshold = 0.0
_m = ob_sphere.modifiers.new('Subsurf', 'SUBSURF')
_m.uv_smooth = 'PRESERVE_CORNERS'
_m.quality = 2
_m.levels = 4
_m.show_only_control_edges = False
_m = ob_sphere.modifiers.new('Solidify', 'SOLIDIFY')
_m.nonmanifold_thickness_mode = 'FIXED'
_m.nonmanifold_merge_threshold = 0.0003

# ---- collection membership
col_collection_1.objects.link(ob_filament_curve)
col_collection_1.objects.link(ob_circle)
col_collection_1.objects.link(ob_cube)
col_collection_1.objects.link(ob_beziercurve_001)
col_collection_1.objects.link(ob_beziercurve)
col_collection_1.objects.link(ob_cylinder)
col_collection_1.objects.link(ob_sphere)

# ---- scene / render settings (as saved in the file)
scene.frame_start = 1; scene.frame_end = 250; scene.frame_set(1)
scene.render.engine = 'BLENDER_EEVEE_NEXT'
scene.render.resolution_percentage = 50
scene.render.dither_intensity = 0.0
scene.cycles.use_denoising = False
scene.cycles.samples = 128
scene.cycles.sampling_pattern = 'TABULATED_SOBOL'
scene.cycles.use_adaptive_sampling = False
scene.cycles.use_light_tree = False
scene.cycles.blur_glossy = 0.0
scene.cycles.sample_clamp_indirect = 0.0
scene.view_settings.view_transform = 'Standard'
bpy.context.view_layer.update()

# ---- added for rendering (the .blend has no active camera and no usable light): camera, sun
cam_auto = bpy.data.cameras.new('AutoCamera')
cam_auto.lens = 50.0
cam_auto.sensor_width = 36.0
cam_auto.clip_end = 1000.0
ob_auto_camera = bpy.data.objects.new('AutoCamera', cam_auto)
scene.collection.objects.link(ob_auto_camera)
ob_auto_camera.location = (20.0796, -24.0956, 16.2871)
ob_auto_camera.rotation_euler = (1.09748, -7.21219e-08, 0.694738)
scene.camera = ob_auto_camera
light_auto_sun = bpy.data.lights.new('AutoSun', 'SUN')
light_auto_sun.energy = 3.0
light_auto_sun.angle = 0.0523599
ob_auto_sun = bpy.data.objects.new('AutoSun', light_auto_sun)
scene.collection.objects.link(ob_auto_sun)
ob_auto_sun.rotation_euler = (0.872665, 0.174533, 0.523599)
bpy.context.view_layer.update()

